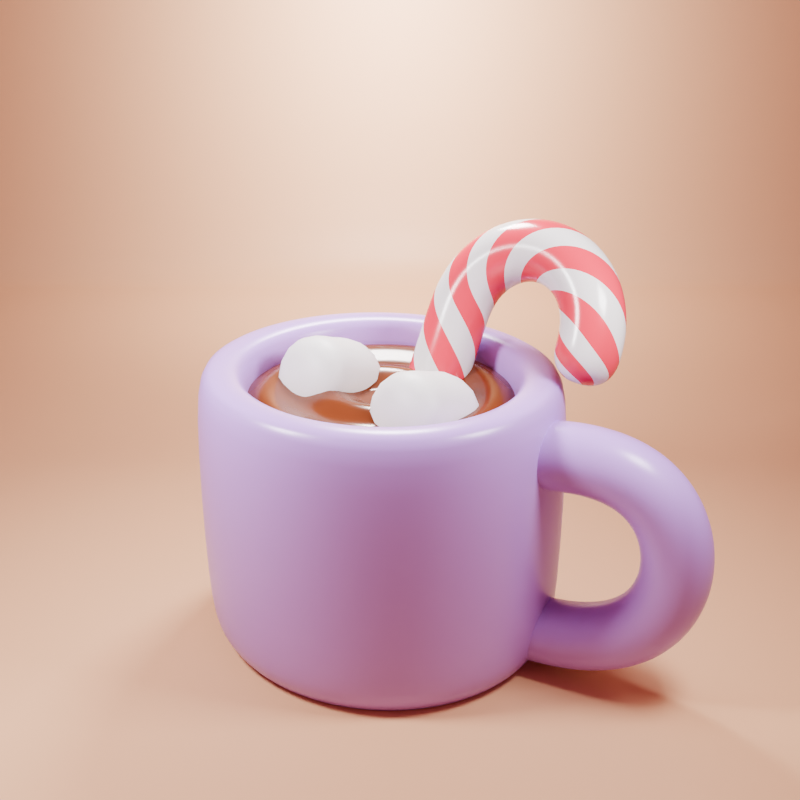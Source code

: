 # Source: Hot_Chocolate.blend  (saved by Blender 4.0.36; exported with 4.5.12 LTS)
import bpy
from mathutils import Matrix  # noqa: F401  (used for matrix-valued properties, if any)

bpy.ops.wm.read_factory_settings(use_empty=True)
scene = bpy.context.scene
scene.name = 'Scene'

# ---- collections
col_collection = bpy.data.collections.new('Collection'); scene.collection.children.link(col_collection)

# ---- materials (node trees are filled in below, after node groups)
mat_material_002 = bpy.data.materials.new('Material.002')
mat_material_003 = bpy.data.materials.new('Material.003')
mat_material_005 = bpy.data.materials.new('Material.005')
mat_material_004 = bpy.data.materials.new('Material.004')
mat_material_006 = bpy.data.materials.new('Material.006')
mat_material_007 = bpy.data.materials.new('Material.007')
mat_material_001 = bpy.data.materials.new('Material.001')

# ---- node groups
ng_auto_smooth = bpy.data.node_groups.new('Auto Smooth', 'GeometryNodeTree')
_s = ng_auto_smooth.interface.new_socket(name='Geometry', in_out='OUTPUT', socket_type='NodeSocketGeometry')
_s = ng_auto_smooth.interface.new_socket(name='Geometry', in_out='INPUT', socket_type='NodeSocketGeometry')
_s = ng_auto_smooth.interface.new_socket(name='Angle', in_out='INPUT', socket_type='NodeSocketFloat')
_s.subtype = 'ANGLE'
_s.min_value = 0.0
_s.max_value = 3.142
ng_auto_smooth.is_modifier = True
_N = ng_auto_smooth.nodes; _L = ng_auto_smooth.links
n0 = _N.new('NodeGroupOutput'); n0.name = 'Group Output'; n0.location = (480, -100)
n1 = _N.new('NodeGroupInput'); n1.name = 'Group Input'; n1.location = (-420, -300)
n2 = _N.new('NodeGroupInput'); n2.name = 'Group Input.001'; n2.location = (-60, -100)
n3 = _N.new('GeometryNodeSetShadeSmooth'); n3.name = 'Set Shade Smooth'; n3.location = (120, -100)
n3.domain = 'EDGE'
n4 = _N.new('GeometryNodeSetShadeSmooth'); n4.name = 'Set Shade Smooth.001'; n4.location = (300, -100)
n5 = _N.new('GeometryNodeInputMeshEdgeAngle'); n5.name = 'Edge Angle'; n5.location = (-420, -220)
n6 = _N.new('GeometryNodeInputEdgeSmooth'); n6.name = 'Is Edge Smooth'; n6.location = (-60, -160)
n7 = _N.new('GeometryNodeInputShadeSmooth'); n7.name = 'Is Face Smooth'; n7.location = (-240, -340)
n8 = _N.new('FunctionNodeBooleanMath'); n8.name = 'Boolean Math'; n8.location = (-60, -220)
n9 = _N.new('FunctionNodeCompare'); n9.name = 'Compare'; n9.location = (-240, -180)
n9.operation = 'LESS_EQUAL'
_L.new(n5.outputs[0], n9.inputs[0])
_L.new(n4.outputs[0], n0.inputs[0])
_L.new(n1.outputs[1], n9.inputs[1])
_L.new(n9.outputs[0], n8.inputs[0])
_L.new(n7.outputs[0], n8.inputs[1])
_L.new(n2.outputs[0], n3.inputs[0])
_L.new(n6.outputs[0], n3.inputs[1])
_L.new(n3.outputs[0], n4.inputs[0])
_L.new(n8.outputs[0], n3.inputs[2])
n0.is_active_output = True

# ---- material node trees
mat_material_002.use_nodes = True; mat_material_002.node_tree.nodes.clear()
_N = mat_material_002.node_tree.nodes; _L = mat_material_002.node_tree.links
n0 = _N.new('ShaderNodeBsdfPrincipled'); n0.name = 'Principled BSDF'; n0.location = (10, 300)
n0.inputs[0].default_value = (0.5396, 0.3231, 0.799, 1.0)
n0.inputs[2].default_value = 0.3
n0.inputs[3].default_value = 1.45
n1 = _N.new('ShaderNodeOutputMaterial'); n1.name = 'Material Output'; n1.location = (300, 300)
_L.new(n0.outputs[0], n1.inputs[0])
n1.is_active_output = True
mat_material_003.use_nodes = True; mat_material_003.node_tree.nodes.clear()
_N = mat_material_003.node_tree.nodes; _L = mat_material_003.node_tree.links
n0 = _N.new('ShaderNodeBsdfPrincipled'); n0.name = 'Principled BSDF'; n0.location = (10, 300)
n0.inputs[0].default_value = (0.1812, 0.05286, 0.02122, 1.0)
n0.inputs[2].default_value = 0.2
n0.inputs[3].default_value = 1.45
n1 = _N.new('ShaderNodeOutputMaterial'); n1.name = 'Material Output'; n1.location = (300, 300)
_L.new(n0.outputs[0], n1.inputs[0])
n1.is_active_output = True
mat_material_005.use_nodes = True; mat_material_005.node_tree.nodes.clear()
_N = mat_material_005.node_tree.nodes; _L = mat_material_005.node_tree.links
n0 = _N.new('ShaderNodeBsdfPrincipled'); n0.name = 'Principled BSDF'; n0.location = (10, 300)
n0.inputs[3].default_value = 1.45
n1 = _N.new('ShaderNodeOutputMaterial'); n1.name = 'Material Output'; n1.location = (300, 300)
_L.new(n0.outputs[0], n1.inputs[0])
n1.is_active_output = True
mat_material_004.use_nodes = True; mat_material_004.node_tree.nodes.clear()
_N = mat_material_004.node_tree.nodes; _L = mat_material_004.node_tree.links
n0 = _N.new('ShaderNodeBsdfPrincipled'); n0.name = 'Principled BSDF'; n0.location = (10, 300)
n0.inputs[3].default_value = 1.45
n1 = _N.new('ShaderNodeOutputMaterial'); n1.name = 'Material Output'; n1.location = (300, 300)
_L.new(n0.outputs[0], n1.inputs[0])
n1.is_active_output = True
mat_material_006.use_nodes = True; mat_material_006.node_tree.nodes.clear()
_N = mat_material_006.node_tree.nodes; _L = mat_material_006.node_tree.links
n0 = _N.new('ShaderNodeBsdfPrincipled'); n0.name = 'Principled BSDF'; n0.location = (10, 300)
n0.inputs[2].default_value = 0.2
n0.inputs[3].default_value = 1.45
n1 = _N.new('ShaderNodeOutputMaterial'); n1.name = 'Material Output'; n1.location = (300, 300)
_L.new(n0.outputs[0], n1.inputs[0])
n1.is_active_output = True
mat_material_007.use_nodes = True; mat_material_007.node_tree.nodes.clear()
_N = mat_material_007.node_tree.nodes; _L = mat_material_007.node_tree.links
n0 = _N.new('ShaderNodeBsdfPrincipled'); n0.name = 'Principled BSDF'; n0.location = (10, 300)
n0.inputs[0].default_value = (0.7992, 0.07421, 0.1144, 1.0)
n0.inputs[2].default_value = 0.2
n0.inputs[3].default_value = 1.45
n1 = _N.new('ShaderNodeOutputMaterial'); n1.name = 'Material Output'; n1.location = (300, 300)
_L.new(n0.outputs[0], n1.inputs[0])
n1.is_active_output = True
mat_material_001.use_nodes = True; mat_material_001.node_tree.nodes.clear()
_N = mat_material_001.node_tree.nodes; _L = mat_material_001.node_tree.links
n0 = _N.new('ShaderNodeBsdfPrincipled'); n0.name = 'Principled BSDF'; n0.location = (10, 300)
n0.inputs[0].default_value = (0.7992, 0.5029, 0.2961, 1.0)
n0.inputs[3].default_value = 1.45
n1 = _N.new('ShaderNodeOutputMaterial'); n1.name = 'Material Output'; n1.location = (300, 300)
_L.new(n0.outputs[0], n1.inputs[0])
n1.is_active_output = True

# ---- world
world_world = bpy.data.worlds.new('World'); scene.world = world_world
world_world.use_nodes = True; world_world.node_tree.nodes.clear()
_N = world_world.node_tree.nodes; _L = world_world.node_tree.links
n0 = _N.new('ShaderNodeOutputWorld'); n0.name = 'World Output'; n0.location = (300, 300)
n1 = _N.new('ShaderNodeBackground'); n1.name = 'Background'; n1.location = (10, 300)
n1.inputs[0].default_value = (0.314, 0.1195, 0.147, 1.0)
_L.new(n1.outputs[0], n0.inputs[0])
n0.is_active_output = True
world_world.color = (0.05088, 0.05088, 0.05088)
world_world.use_sun_shadow = False
world_world.sun_shadow_jitter_overblur = 0.0

# ---- cameras
cam_camera = bpy.data.cameras.new('Camera')

# ---- lights
light_area = bpy.data.lights.new('Area', 'AREA')
light_area.transmission_factor = 0.0
light_area.energy = 250.0
light_area.shadow_maximum_resolution = 0.006
light_area.use_absolute_resolution = True
light_area.size = 1.0
light_area.size_y = 1.0
light_area_001 = bpy.data.lights.new('Area.001', 'AREA')
light_area_001.transmission_factor = 0.0
light_area_001.energy = 250.0
light_area_001.shadow_maximum_resolution = 0.006
light_area_001.use_absolute_resolution = True
light_area_001.size = 1.0
light_area_001.size_y = 1.0
light_area_002 = bpy.data.lights.new('Area.002', 'AREA')
light_area_002.transmission_factor = 0.0
light_area_002.energy = 150.0
light_area_002.shadow_maximum_resolution = 0.006
light_area_002.use_absolute_resolution = True
light_area_002.size = 1.0
light_area_002.size_y = 1.0
light_area_003 = bpy.data.lights.new('Area.003', 'AREA')
light_area_003.transmission_factor = 0.0
light_area_003.energy = 600.0
light_area_003.shadow_maximum_resolution = 0.006
light_area_003.use_absolute_resolution = True
light_area_003.size = 1.0
light_area_003.size_y = 1.0

# ---- meshes
me_circle = bpy.data.meshes.new('Circle')
me_circle.from_pydata([(2.735e-09, 1.0, 0.0), (-0.2086, 0.9808, 0.0), (-0.4091, 0.9239, 0.0), (-0.5939, 0.8315, 0.0), (-0.7559, 0.7071, 0.0), (-0.8889, 0.5556, 0.0), (-0.9876, 0.3827, 0.0), (-1.048, 0.1951, 0.0), (-1.069, 0.0, 0.0), (-1.048, -0.1951, 0.0), (-0.9876, -0.3827, 0.0), (-0.8889, -0.5556, 0.0), (-0.7559, -0.7071, 0.0), (-0.5939, -0.8315, 0.0), (-0.4091, -0.9239, 0.0), (-0.2086, -0.9808, 0.0), (2.735e-09, -1.0, 0.0), (0.2086, -0.9808, 0.0), (0.4091, -0.9239, 0.0), (0.5939, -0.8315, 0.0), (0.7559, -0.7071, 0.0), (0.8889, -0.5556, 0.0), (0.9876, -0.3827, 0.0), (1.048, -0.1951, 0.0), (1.069, 0.0, 0.0), (1.048, 0.1951, 0.0), (0.9876, 0.3827, 0.0), (0.8889, 0.5556, 0.0), (0.7559, 0.7071, 0.0), (0.5939, 0.8315, 0.0), (0.4091, 0.9239, 0.0), (0.2086, 0.9808, 0.0), (5.768e-09, 1.207, 0.2781), (-0.2518, 1.184, 0.2781), (-0.4939, 1.115, 0.2781), (-0.717, 1.004, 0.2781), (-0.9126, 0.8537, 0.2781), (-1.073, 0.6708, 0.2781), (-1.192, 0.462, 0.2781), (-1.266, 0.2355, 0.2781), (-1.291, -2.566e-09, 0.2781), (-1.266, -0.2355, 0.2781), (-1.192, -0.462, 0.2781), (-1.073, -0.6708, 0.2781), (-0.9126, -0.8537, 0.2781), (-0.717, -1.004, 0.2781), (-0.4939, -1.115, 0.2781), (-0.2518, -1.184, 0.2781), (5.768e-09, -1.207, 0.2781), (0.2518, -1.184, 0.2781), (0.4939, -1.115, 0.2781), (0.717, -1.004, 0.2781), (0.9126, -0.8537, 0.2781), (1.073, -0.6708, 0.2781), (1.192, -0.462, 0.2781), (1.266, -0.2355, 0.2781), (1.291, -2.566e-09, 0.2781), (1.266, 0.2355, 0.2781), (1.192, 0.462, 0.2781), (1.073, 0.6708, 0.2781), (0.9126, 0.8537, 0.2781), (0.717, 1.004, 0.2781), (0.4939, 1.115, 0.2781), (0.2518, 1.184, 0.2781), (6.977e-09, 0.8421, 2.119), (-0.1756, 0.8259, 2.119), (-0.3445, 0.778, 2.119), (-0.5001, 0.7002, 2.119), (-0.6365, 0.5954, 2.119), (-0.7485, 0.4678, 2.119), (-0.8317, 0.3223, 2.119), (-0.8829, 0.1643, 2.119), (-0.9002, -2.566e-09, 2.119), (-0.8829, -0.1643, 2.119), (-0.8317, -0.3223, 2.119), (-0.7485, -0.4678, 2.119), (-0.6365, -0.5954, 2.119), (-0.5001, -0.7002, 2.119), (-0.3445, -0.778, 2.119), (-0.1756, -0.8259, 2.119), (6.977e-09, -0.8421, 2.119), (0.1756, -0.8259, 2.119), (0.3445, -0.778, 2.119), (0.5001, -0.7002, 2.119), (0.6365, -0.5954, 2.119), (0.7485, -0.4678, 2.119), (0.8317, -0.3223, 2.119), (0.8829, -0.1643, 2.119), (0.9002, -2.566e-09, 2.119), (0.8829, 0.1643, 2.119), (0.8317, 0.3223, 2.119), (0.7485, 0.4678, 2.119), (0.6365, 0.5954, 2.119), (0.5001, 0.7002, 2.119), (0.3445, 0.778, 2.119), (0.1756, 0.8259, 2.119), (-0.2518, 1.184, 2.119), (6.977e-09, 1.207, 2.119), (-0.4939, 1.115, 2.119), (-0.717, 1.004, 2.119), (-0.9126, 0.8537, 2.119), (-1.073, 0.6708, 2.119), (-1.192, 0.462, 2.119), (-1.266, 0.2355, 2.119), (-1.291, -2.566e-09, 2.119), (-1.266, -0.2355, 2.119), (-1.192, -0.462, 2.119), (-1.073, -0.6708, 2.119), (-0.9126, -0.8537, 2.119), (-0.717, -1.004, 2.119), (-0.4939, -1.115, 2.119), (-0.2518, -1.184, 2.119), (6.977e-09, -1.207, 2.119), (0.2518, -1.184, 2.119), (0.4939, -1.115, 2.119), (0.717, -1.004, 2.119), (0.9126, -0.8537, 2.119), (1.073, -0.6708, 2.119), (1.192, -0.462, 2.119), (1.266, -0.2355, 2.119), (1.291, -2.566e-09, 2.119), (1.266, 0.2355, 2.119), (1.192, 0.462, 2.119), (1.073, 0.6708, 2.119), (0.9126, 0.8537, 2.119), (0.717, 1.004, 2.119), (0.4939, 1.115, 2.119), (0.2518, 1.184, 2.119), (-1.305e-07, 0.8421, 0.8868), (-0.1756, 0.8259, 0.8868), (-0.3445, 0.778, 0.8868), (-0.5001, 0.7002, 0.8868), (-0.6365, 0.5954, 0.8868), (-0.7485, 0.4678, 0.8868), (-0.8317, 0.3223, 0.8868), (-0.8829, 0.1643, 0.8868), (-0.9002, -2.566e-09, 0.8868), (-0.8829, -0.1643, 0.8868), (-0.8317, -0.3223, 0.8868), (-0.7485, -0.4678, 0.8868), (-0.6365, -0.5954, 0.8868), (-0.5001, -0.7002, 0.8868), (-0.3445, -0.778, 0.8868), (-0.1756, -0.8259, 0.8868), (-1.305e-07, -0.8421, 0.8868), (0.1756, -0.8259, 0.8868), (0.3445, -0.778, 0.8868), (0.5001, -0.7002, 0.8868), (0.6365, -0.5954, 0.8868), (0.7485, -0.4678, 0.8868), (0.8317, -0.3223, 0.8868), (0.8829, -0.1643, 0.8868), (0.9002, -2.566e-09, 0.8868), (0.8829, 0.1643, 0.8868), (0.8317, 0.3223, 0.8868), (0.7485, 0.4678, 0.8868), (0.6365, 0.5954, 0.8868), (0.5001, 0.7002, 0.8868), (0.3445, 0.778, 0.8868), (0.1756, 0.8259, 0.8868)], [], [(1, 0, 31, 30, 29, 28, 27, 26, 25, 24, 23, 22, 21, 20, 19, 18, 17, 16, 15, 14, 13, 12, 11, 10, 9, 8, 7, 6, 5, 4, 3, 2), (38, 39, 103, 102), (5, 6, 38, 37), (19, 20, 52, 51), (6, 7, 39, 38), (20, 21, 53, 52), (7, 8, 40, 39), (21, 22, 54, 53), (8, 9, 41, 40), (22, 23, 55, 54), (9, 10, 42, 41), (23, 24, 56, 55), (10, 11, 43, 42), (24, 25, 57, 56), (11, 12, 44, 43), (25, 26, 58, 57), (12, 13, 45, 44), (26, 27, 59, 58), (13, 14, 46, 45), (0, 1, 33, 32), (27, 28, 60, 59), (14, 15, 47, 46), (1, 2, 34, 33), (28, 29, 61, 60), (15, 16, 48, 47), (2, 3, 35, 34), (29, 30, 62, 61), (16, 17, 49, 48), (3, 4, 36, 35), (30, 31, 63, 62), (17, 18, 50, 49), (4, 5, 37, 36), (31, 0, 32, 63), (18, 19, 51, 50), (87, 88, 152, 151), (52, 53, 117, 116), (39, 40, 104, 103), (53, 54, 118, 117), (40, 41, 105, 104), (54, 55, 119, 118), (41, 42, 106, 105), (55, 56, 120, 119), (42, 43, 107, 106), (56, 57, 121, 120), (43, 44, 108, 107), (57, 58, 122, 121), (44, 45, 109, 108), (58, 59, 123, 122), (45, 46, 110, 109), (32, 33, 96, 97), (59, 60, 124, 123), (46, 47, 111, 110), (33, 34, 98, 96), (60, 61, 125, 124), (47, 48, 112, 111), (34, 35, 99, 98), (61, 62, 126, 125), (48, 49, 113, 112), (35, 36, 100, 99), (62, 63, 127, 126), (49, 50, 114, 113), (36, 37, 101, 100), (63, 32, 97, 127), (50, 51, 115, 114), (37, 38, 102, 101), (51, 52, 116, 115), (65, 64, 97, 96), (66, 65, 96, 98), (67, 66, 98, 99), (68, 67, 99, 100), (69, 68, 100, 101), (70, 69, 101, 102), (71, 70, 102, 103), (72, 71, 103, 104), (73, 72, 104, 105), (74, 73, 105, 106), (75, 74, 106, 107), (76, 75, 107, 108), (77, 76, 108, 109), (78, 77, 109, 110), (79, 78, 110, 111), (80, 79, 111, 112), (81, 80, 112, 113), (82, 81, 113, 114), (83, 82, 114, 115), (84, 83, 115, 116), (85, 84, 116, 117), (86, 85, 117, 118), (87, 86, 118, 119), (88, 87, 119, 120), (89, 88, 120, 121), (90, 89, 121, 122), (91, 90, 122, 123), (92, 91, 123, 124), (93, 92, 124, 125), (94, 93, 125, 126), (95, 94, 126, 127), (64, 95, 127, 97), (129, 130, 131, 132, 133, 134, 135, 136, 137, 138, 139, 140, 141, 142, 143, 144, 145, 146, 147, 148, 149, 150, 151, 152, 153, 154, 155, 156, 157, 158, 159, 128), (74, 75, 139, 138), (88, 89, 153, 152), (75, 76, 140, 139), (89, 90, 154, 153), (76, 77, 141, 140), (90, 91, 155, 154), (77, 78, 142, 141), (64, 65, 129, 128), (91, 92, 156, 155), (78, 79, 143, 142), (65, 66, 130, 129), (92, 93, 157, 156), (79, 80, 144, 143), (66, 67, 131, 130), (93, 94, 158, 157), (80, 81, 145, 144), (67, 68, 132, 131), (94, 95, 159, 158), (81, 82, 146, 145), (68, 69, 133, 132), (95, 64, 128, 159), (82, 83, 147, 146), (69, 70, 134, 133), (83, 84, 148, 147), (70, 71, 135, 134), (84, 85, 149, 148), (71, 72, 136, 135), (85, 86, 150, 149), (72, 73, 137, 136), (86, 87, 151, 150), (73, 74, 138, 137)])
me_circle.polygons.foreach_set('use_smooth', [True] * 130)
_uv = me_circle.uv_layers.new(name='UVMap')
_uv.uv.foreach_set('vector', [0.0, 0.0, 0.0, 0.0, 0.0, 0.0, 0.0, 0.0, 0.0, 0.0, 0.0, 0.0, 0.0, 0.0, 0.0, 0.0, 0.0, 0.0, 0.0, 0.0, 0.0, 0.0, 0.0, 0.0, 0.0, 0.0, 0.0, 0.0, 0.0, 0.0, 0.0, 0.0, 0.0, 0.0, 0.0, 0.0, 0.0, 0.0, 0.0, 0.0, 0.0, 0.0, 0.0, 0.0, 0.0, 0.0, 0.0, 0.0, 0.0, 0.0, 0.0, 0.0, 0.0, 0.0, 0.0, 0.0, 0.0, 0.0, 0.0, 0.0, 0.0, 0.0, 0.0, 0.0, 0.0, 0.0, 0.0, 0.0, 0.0, 0.0, 0.0, 0.0, 0.0, 0.0, 0.0, 0.0, 0.0, 0.0, 0.0, 0.0, 0.0, 0.0, 0.0, 0.0, 0.0, 0.0, 0.0, 0.0, 0.0, 0.0, 0.0, 0.0, 0.0, 0.0, 0.0, 0.0, 0.0, 0.0, 0.0, 0.0, 0.0, 0.0, 0.0, 0.0, 0.0, 0.0, 0.0, 0.0, 0.0, 0.0, 0.0, 0.0, 0.0, 0.0, 0.0, 0.0, 0.0, 0.0, 0.0, 0.0, 0.0, 0.0, 0.0, 0.0, 0.0, 0.0, 0.0, 0.0, 0.0, 0.0, 0.0, 0.0, 0.0, 0.0, 0.0, 0.0, 0.0, 0.0, 0.0, 0.0, 0.0, 0.0, 0.0, 0.0, 0.0, 0.0, 0.0, 0.0, 0.0, 0.0, 0.0, 0.0, 0.0, 0.0, 0.0, 0.0, 0.0, 0.0, 0.0, 0.0, 0.0, 0.0, 0.0, 0.0, 0.0, 0.0, 0.0, 0.0, 0.0, 0.0, 0.0, 0.0, 0.0, 0.0, 0.0, 0.0, 0.0, 0.0, 0.0, 0.0, 0.0, 0.0, 0.0, 0.0, 0.0, 0.0, 0.0, 0.0, 0.0, 0.0, 0.0, 0.0, 0.0, 0.0, 0.0, 0.0, 0.0, 0.0, 0.0, 0.0, 0.0, 0.0, 0.0, 0.0, 0.0, 0.0, 0.0, 0.0, 0.0, 0.0, 0.0, 0.0, 0.0, 0.0, 0.0, 0.0, 0.0, 0.0, 0.0, 0.0, 0.0, 0.0, 0.0, 0.0, 0.0, 0.0, 0.0, 0.0, 0.0, 0.0, 0.0, 0.0, 0.0, 0.0, 0.0, 0.0, 0.0, 0.0, 0.0, 0.0, 0.0, 0.0, 0.0, 0.0, 0.0, 0.0, 0.0, 0.0, 0.0, 0.0, 0.0, 0.0, 0.0, 0.0, 0.0, 0.0, 0.0, 0.0, 0.0, 0.0, 0.0, 0.0, 0.0, 0.0, 0.0, 0.0, 0.0, 0.0, 0.0, 0.0, 0.0, 0.0, 0.0, 0.0, 0.0, 0.0, 0.0, 0.0, 0.0, 0.0, 0.0, 0.0, 0.0, 0.0, 0.0, 0.0, 0.0, 0.0, 0.0, 0.0, 0.0, 0.0, 0.0, 0.0, 0.0, 0.0, 0.0, 0.0, 0.0, 0.0, 0.0, 0.0, 0.0, 0.0, 0.0, 0.0, 0.0, 0.0, 0.0, 0.0, 0.0, 0.0, 0.0, 0.0, 0.0, 0.0, 0.0, 0.0, 0.0, 0.0, 0.0, 0.0, 0.0, 0.0, 0.0, 0.0, 0.0, 0.0, 0.0, 0.0, 0.0, 0.0, 0.0, 0.0, 0.0, 0.0, 0.0, 0.0, 0.0, 0.0, 0.0, 0.0, 0.0, 0.0, 0.0, 0.0, 0.0, 0.0, 0.0, 0.0, 0.0, 0.0, 0.0, 0.0, 0.0, 0.0, 0.0, 0.0, 0.0, 0.0, 0.0, 0.0, 0.0, 0.0, 0.0, 0.0, 0.0, 0.0, 0.0, 0.0, 0.0, 0.0, 0.0, 0.0, 0.0, 0.0, 0.0, 0.0, 0.0, 0.0, 0.0, 0.0, 0.0, 0.0, 0.0, 0.0, 0.0, 0.0, 0.0, 0.0, 0.0, 0.0, 0.0, 0.0, 0.0, 0.0, 0.0, 0.0, 0.0, 0.0, 0.0, 0.0, 0.0, 0.0, 0.0, 0.0, 0.0, 0.0, 0.0, 0.0, 0.0, 0.0, 0.0, 0.0, 0.0, 0.0, 0.0, 0.0, 0.0, 0.0, 0.0, 0.0, 0.0, 0.0, 0.0, 0.0, 0.0, 0.0, 0.0, 0.0, 0.0, 0.0, 0.0, 0.0, 0.0, 0.0, 0.0, 0.0, 0.0, 0.0, 0.0, 0.0, 0.0, 0.0, 0.0, 0.0, 0.0, 0.0, 0.0, 0.0, 0.0, 0.0, 0.0, 0.0, 0.0, 0.0, 0.0, 0.0, 0.0, 0.0, 0.0, 0.0, 0.0, 0.0, 0.0, 0.0, 0.0, 0.0, 0.0, 0.0, 0.0, 0.0, 0.0, 0.0, 0.0, 0.0, 0.0, 0.0, 0.0, 0.0, 0.0, 0.0, 0.0, 0.0, 0.0, 0.0, 0.0, 0.0, 0.0, 0.0, 0.0, 0.0, 0.0, 0.0, 0.0, 0.0, 0.0, 0.0, 0.0, 0.0, 0.0, 0.0, 0.0, 0.0, 0.0, 0.0, 0.0, 0.0, 0.0, 0.0, 0.0, 0.0, 0.0, 0.0, 0.0, 0.0, 0.0, 0.0, 0.0, 0.0, 0.0, 0.0, 0.0, 0.0, 0.0, 0.0, 0.0, 0.0, 0.0, 0.0, 0.0, 0.0, 0.0, 0.0, 0.0, 0.0, 0.0, 0.0, 0.0, 0.0, 0.0, 0.0, 0.0, 0.0, 0.0, 0.0, 0.0, 0.0, 0.0, 0.0, 0.0, 0.0, 0.0, 0.0, 0.0, 0.0, 0.0, 0.0, 0.0, 0.0, 0.0, 0.0, 0.0, 0.0, 0.0, 0.0, 0.0, 0.0, 0.0, 0.0, 0.0, 0.0, 0.0, 0.0, 0.0, 0.0, 0.0, 0.0, 0.0, 0.0, 0.0, 0.0, 0.0, 0.0, 0.0, 0.0, 0.0, 0.0, 0.0, 0.0, 0.0, 0.0, 0.0, 0.0, 0.0, 0.0, 0.0, 0.0, 0.0, 0.0, 0.0, 0.0, 0.0, 0.0, 0.0, 0.0, 0.0, 0.0, 0.0, 0.0, 0.0, 0.0, 0.0, 0.0, 0.0, 0.0, 0.0, 0.0, 0.0, 0.0, 0.0, 0.0, 0.0, 0.0, 0.0, 0.0, 0.0, 0.0, 0.0, 0.0, 0.0, 0.0, 0.0, 0.0, 0.0, 0.0, 0.0, 0.0, 0.0, 0.0, 0.0, 0.0, 0.0, 0.0, 0.0, 0.0, 0.0, 0.0, 0.0, 0.0, 0.0, 0.0, 0.0, 0.0, 0.0, 0.0, 0.0, 0.0, 0.0, 0.0, 0.0, 0.0, 0.0, 0.0, 0.0, 0.0, 0.0, 0.0, 0.0, 0.0, 0.0, 0.0, 0.0, 0.0, 0.0, 0.0, 0.0, 0.0, 0.0, 0.0, 0.0, 0.0, 0.0, 0.0, 0.0, 0.0, 0.0, 0.0, 0.0, 0.0, 0.0, 0.0, 0.0, 0.0, 0.0, 0.0, 0.0, 0.0, 0.0, 0.0, 0.0, 0.0, 0.0, 0.0, 0.0, 0.0, 0.0, 0.0, 0.0, 0.0, 0.0, 0.0, 0.0, 0.0, 0.0, 0.0, 0.0, 0.0, 0.0, 0.0, 0.0, 0.0, 0.0, 0.0, 0.0, 0.0, 0.0, 0.0, 0.0, 0.0, 0.0, 0.0, 0.0, 0.0, 0.0, 0.0, 0.0, 0.0, 0.0, 0.0, 0.0, 0.0, 0.0, 0.0, 0.0, 0.0, 0.0, 0.0, 0.0, 0.0, 0.0, 0.0, 0.0, 0.0, 0.0, 0.0, 0.0, 0.0, 0.0, 0.0, 0.0, 0.0, 0.0, 0.0, 0.0, 0.0, 0.0, 0.0, 0.0, 0.0, 0.0, 0.0, 0.0, 0.0, 0.0, 0.0, 0.0, 0.0, 0.0, 0.0, 0.0, 0.0, 0.0, 0.0, 0.0, 0.0, 0.0, 0.0, 0.0, 0.0, 0.0, 0.0, 0.0, 0.0, 0.0, 0.0, 0.0, 0.0, 0.0, 0.0, 0.0, 0.0, 0.0, 0.0, 0.0, 0.0, 0.0, 0.0, 0.0, 0.0, 0.0, 0.0, 0.0, 0.0, 0.0, 0.0, 0.0, 0.0, 0.0, 0.0, 0.0, 0.0, 0.0, 0.0, 0.0, 0.0, 0.0, 0.0, 0.0, 0.0, 0.0, 0.0, 0.0, 0.0, 0.0, 0.0, 0.0, 0.0, 0.0, 0.0, 0.0, 0.0, 0.0, 0.0, 0.0, 0.0, 0.0, 0.0, 0.0, 0.0, 0.0, 0.0, 0.0, 0.0, 0.0, 0.0, 0.0, 0.0, 0.0, 0.0, 0.0, 0.0, 0.0, 0.0, 0.0, 0.0, 0.0, 0.0, 0.0, 0.0, 0.0, 0.0, 0.0, 0.0, 0.0, 0.0, 0.0, 0.0, 0.0, 0.0, 0.0, 0.0, 0.0, 0.0, 0.0, 0.0, 0.0, 0.0, 0.0, 0.0, 0.0, 0.0, 0.0, 0.0, 0.0, 0.0, 0.0, 0.0, 0.0, 0.0, 0.0, 0.0, 0.0, 0.0, 0.0, 0.0, 0.0, 0.0, 0.0, 0.0, 0.0, 0.0, 0.0, 0.0, 0.0, 0.0, 0.0, 0.0, 0.0, 0.0, 0.0, 0.0, 0.0, 0.0, 0.0, 0.0, 0.0, 0.0, 0.0, 0.0, 0.0, 0.0, 0.0, 0.0, 0.0, 0.0, 0.0, 0.0, 0.0, 0.0, 0.0, 0.0, 0.0, 0.0, 0.0, 0.0, 0.0, 0.0, 0.0, 0.0, 0.0, 0.0, 0.0, 0.0, 0.0, 0.0, 0.0, 0.0, 0.0, 0.0, 0.0, 0.0, 0.0, 0.0, 0.0, 0.0, 0.0, 0.0, 0.0, 0.0, 0.0, 0.0, 0.0, 0.0, 0.0, 0.0, 0.0, 0.0, 0.0, 0.0, 0.0, 0.0, 0.0, 0.0, 0.0, 0.0, 0.0, 0.0, 0.0, 0.0, 0.0, 0.0, 0.0, 0.0, 0.0, 0.0, 0.0, 0.0, 0.0, 0.0, 0.0, 0.0, 0.0, 0.0, 0.0, 0.0, 0.0, 0.0, 0.0, 0.0, 0.0, 0.0, 0.0, 0.0, 0.0, 0.0, 0.0, 0.0, 0.0, 0.0, 0.0, 0.0, 0.0, 0.0, 0.0, 0.0, 0.0, 0.0, 0.0, 0.0, 0.0, 0.0, 0.0, 0.0, 0.0, 0.0, 0.0, 0.0, 0.0, 0.0, 0.0, 0.0, 0.0, 0.0, 0.0, 0.0, 0.0, 0.0, 0.0, 0.0, 0.0, 0.0, 0.0, 0.0, 0.0, 0.0, 0.0, 0.0, 0.0, 0.0, 0.0, 0.0, 0.0, 0.0, 0.0, 0.0, 0.0, 0.0, 0.0, 0.0, 0.0, 0.0, 0.0, 0.0, 0.0, 0.0, 0.0, 0.0, 0.0, 0.0, 0.0, 0.0, 0.0, 0.0, 0.0, 0.0, 0.0, 0.0, 0.0, 0.0, 0.0, 0.0, 0.0, 0.0, 0.0, 0.0, 0.0, 0.0, 0.0, 0.0, 0.0, 0.0, 0.0, 0.0, 0.0, 0.0, 0.0, 0.0, 0.0, 0.0, 0.0, 0.0, 0.0, 0.0, 0.0, 0.0, 0.0, 0.0, 0.0, 0.0, 0.0, 0.0, 0.0, 0.0, 0.0, 0.0, 0.0, 0.0, 0.0, 0.0, 0.0, 0.0, 0.0, 0.0, 0.0, 0.0, 0.0, 0.0, 0.0, 0.0, 0.0, 0.0, 0.0, 0.0, 0.0, 0.0, 0.0, 0.0, 0.0, 0.0, 0.0, 0.0])
me_circle.materials.append(mat_material_002)
me_circle.update()
me_circle_001 = bpy.data.meshes.new('Circle.001')
me_circle_001.from_pydata([(9.288e-10, 0.8763, 0.1033), (-0.171, 0.8594, 0.1033), (-0.3353, 0.8096, 0.1033), (-0.4868, 0.7286, 0.1033), (-0.6196, 0.6196, 0.1033), (-0.7286, 0.4868, 0.1033), (-0.8096, 0.3353, 0.1033), (-0.8594, 0.171, 0.1033), (-0.8763, 8.784e-10, 0.1033), (-0.8594, -0.171, 0.1033), (-0.8096, -0.3353, 0.1033), (-0.7286, -0.4868, 0.1033), (-0.6196, -0.6196, 0.1033), (-0.4868, -0.7286, 0.1033), (-0.3353, -0.8096, 0.1033), (-0.171, -0.8594, 0.1033), (9.288e-10, -0.8763, 0.1033), (0.171, -0.8594, 0.1033), (0.3353, -0.8096, 0.1033), (0.4868, -0.7286, 0.1033), (0.6196, -0.6196, 0.1033), (0.7286, -0.4868, 0.1033), (0.8096, -0.3353, 0.1033), (0.8594, -0.171, 0.1033), (0.8763, 8.784e-10, 0.1033), (0.8594, 0.171, 0.1033), (0.8096, 0.3353, 0.1033), (0.7286, 0.4868, 0.1033), (0.6196, 0.6196, 0.1033), (0.4868, 0.7286, 0.1033), (0.3353, 0.8096, 0.1033), (0.171, 0.8594, 0.1033), (-0.0226, 0.1136, 0.1033), (9.288e-10, 0.1158, 0.1033), (-0.04433, 0.107, 0.1033), (-0.06436, 0.09632, 0.1033), (-0.08192, 0.08192, 0.1033), (-0.09632, 0.06436, 0.1033), (-0.107, 0.04433, 0.1033), (-0.1136, 0.0226, 0.1033), (-0.1158, 8.784e-10, 0.1033), (-0.1136, -0.0226, 0.1033), (-0.107, -0.04433, 0.1033), (-0.09632, -0.06436, 0.1033), (-0.08192, -0.08192, 0.1033), (-0.06436, -0.09632, 0.1033), (-0.04433, -0.107, 0.1033), (-0.0226, -0.1136, 0.1033), (9.288e-10, -0.1158, 0.1033), (0.0226, -0.1136, 0.1033), (0.04433, -0.107, 0.1033), (0.06436, -0.09632, 0.1033), (0.08192, -0.08192, 0.1033), (0.09632, -0.06436, 0.1033), (0.107, -0.04433, 0.1033), (0.1136, -0.0226, 0.1033), (0.1158, 8.784e-10, 0.1033), (0.1136, 0.0226, 0.1033), (0.107, 0.04433, 0.1033), (0.09632, 0.06436, 0.1033), (0.08192, 0.08192, 0.1033), (0.06436, 0.09632, 0.1033), (0.04433, 0.107, 0.1033), (0.0226, 0.1136, 0.1033), (-0.1343, 0.6753, 0.1998), (-0.09769, 0.4911, 0.1033), (-0.06106, 0.307, 0.1998), (9.288e-10, 0.313, 0.1998), (9.288e-10, 0.5008, 0.1033), (9.288e-10, 0.6885, 0.1998), (-0.2635, 0.6361, 0.1998), (-0.1916, 0.4626, 0.1033), (-0.1198, 0.2892, 0.1998), (-0.3825, 0.5725, 0.1998), (-0.2782, 0.4164, 0.1033), (-0.1739, 0.2602, 0.1998), (-0.4869, 0.4869, 0.1998), (-0.3541, 0.3541, 0.1033), (-0.2213, 0.2213, 0.1998), (-0.5725, 0.3825, 0.1998), (-0.4164, 0.2782, 0.1033), (-0.2602, 0.1739, 0.1998), (-0.6361, 0.2635, 0.1998), (-0.4626, 0.1916, 0.1033), (-0.2892, 0.1198, 0.1998), (-0.6753, 0.1343, 0.1998), (-0.4911, 0.09769, 0.1033), (-0.307, 0.06106, 0.1998), (-0.6885, 8.784e-10, 0.1998), (-0.5008, 8.784e-10, 0.1033), (-0.313, 8.784e-10, 0.1998), (-0.6753, -0.1343, 0.1998), (-0.4911, -0.09769, 0.1033), (-0.307, -0.06106, 0.1998), (-0.6361, -0.2635, 0.1998), (-0.4626, -0.1916, 0.1033), (-0.2892, -0.1198, 0.1998), (-0.5725, -0.3825, 0.1998), (-0.4164, -0.2782, 0.1033), (-0.2602, -0.1739, 0.1998), (-0.4869, -0.4869, 0.1998), (-0.3541, -0.3541, 0.1033), (-0.2213, -0.2213, 0.1998), (-0.3825, -0.5725, 0.1998), (-0.2782, -0.4164, 0.1033), (-0.1739, -0.2602, 0.1998), (-0.2635, -0.6361, 0.1998), (-0.1916, -0.4626, 0.1033), (-0.1198, -0.2892, 0.1998), (-0.1343, -0.6753, 0.1998), (-0.09769, -0.4911, 0.1033), (-0.06106, -0.307, 0.1998), (9.288e-10, -0.6885, 0.1998), (9.288e-10, -0.5008, 0.1033), (9.288e-10, -0.313, 0.1998), (0.1343, -0.6753, 0.1998), (0.09769, -0.4911, 0.1033), (0.06106, -0.307, 0.1998), (0.2635, -0.6361, 0.1998), (0.1916, -0.4626, 0.1033), (0.1198, -0.2892, 0.1998), (0.3825, -0.5725, 0.1998), (0.2782, -0.4164, 0.1033), (0.1739, -0.2602, 0.1998), (0.4869, -0.4869, 0.1998), (0.3541, -0.3541, 0.1033), (0.2213, -0.2213, 0.1998), (0.5725, -0.3825, 0.1998), (0.4164, -0.2782, 0.1033), (0.2602, -0.1739, 0.1998), (0.6361, -0.2635, 0.1998), (0.4626, -0.1916, 0.1033), (0.2892, -0.1198, 0.1998), (0.6753, -0.1343, 0.1998), (0.4911, -0.09769, 0.1033), (0.307, -0.06106, 0.1998), (0.6885, 8.784e-10, 0.1998), (0.5008, 8.784e-10, 0.1033), (0.313, 8.784e-10, 0.1998), (0.6753, 0.1343, 0.1998), (0.4911, 0.09769, 0.1033), (0.307, 0.06106, 0.1998), (0.6361, 0.2635, 0.1998), (0.4626, 0.1916, 0.1033), (0.2892, 0.1198, 0.1998), (0.5725, 0.3825, 0.1998), (0.4164, 0.2782, 0.1033), (0.2602, 0.1739, 0.1998), (0.4869, 0.4869, 0.1998), (0.3541, 0.3541, 0.1033), (0.2213, 0.2213, 0.1998), (0.3825, 0.5725, 0.1998), (0.2782, 0.4164, 0.1033), (0.1739, 0.2602, 0.1998), (0.2635, 0.6361, 0.1998), (0.1916, 0.4626, 0.1033), (0.1198, 0.2892, 0.1998), (0.1343, 0.6753, 0.1998), (0.09769, 0.4911, 0.1033), (0.06106, 0.307, 0.1998), (-0.02443, 0.1228, 0.1033), (9.288e-10, 0.1252, 0.1033), (-0.04792, 0.1157, 0.1033), (-0.06958, 0.1041, 0.1033), (-0.08855, 0.08855, 0.1033), (-0.1041, 0.06958, 0.1033), (-0.1157, 0.04792, 0.1033), (-0.1228, 0.02443, 0.1033), (-0.1252, 8.784e-10, 0.1033), (-0.1228, -0.02443, 0.1033), (-0.1157, -0.04792, 0.1033), (-0.1041, -0.06958, 0.1033), (-0.08855, -0.08855, 0.1033), (-0.06958, -0.1041, 0.1033), (-0.04792, -0.1157, 0.1033), (-0.02443, -0.1228, 0.1033), (9.288e-10, -0.1252, 0.1033), (0.02443, -0.1228, 0.1033), (0.04792, -0.1157, 0.1033), (0.06958, -0.1041, 0.1033), (0.08855, -0.08855, 0.1033), (0.1041, -0.06958, 0.1033), (0.1157, -0.04792, 0.1033), (0.1228, -0.02443, 0.1033), (0.1252, 8.784e-10, 0.1033), (0.1228, 0.02443, 0.1033), (0.1157, 0.04792, 0.1033), (0.1041, 0.06958, 0.1033), (0.08855, 0.08855, 0.1033), (0.06958, 0.1041, 0.1033), (0.04792, 0.1157, 0.1033), (0.02443, 0.1228, 0.1033), (-0.07938, 0.3991, 0.1516), (9.288e-10, 0.4069, 0.1516), (-0.1557, 0.3759, 0.1516), (-0.226, 0.3383, 0.1516), (-0.2877, 0.2877, 0.1516), (-0.3383, 0.226, 0.1516), (-0.3759, 0.1557, 0.1516), (-0.3991, 0.07938, 0.1516), (-0.4069, 8.784e-10, 0.1516), (-0.3991, -0.07938, 0.1516), (-0.3759, -0.1557, 0.1516), (-0.3383, -0.226, 0.1516), (-0.2877, -0.2877, 0.1516), (-0.226, -0.3383, 0.1516), (-0.1557, -0.3759, 0.1516), (-0.07938, -0.3991, 0.1516), (9.288e-10, -0.4069, 0.1516), (0.07938, -0.3991, 0.1516), (0.1557, -0.3759, 0.1516), (0.226, -0.3383, 0.1516), (0.2877, -0.2877, 0.1516), (0.3383, -0.226, 0.1516), (0.3759, -0.1557, 0.1516), (0.3991, -0.07938, 0.1516), (0.4069, 8.784e-10, 0.1516), (0.3991, 0.07938, 0.1516), (0.3759, 0.1557, 0.1516), (0.3383, 0.226, 0.1516), (0.2877, 0.2877, 0.1516), (0.226, 0.3383, 0.1516), (0.1557, 0.3759, 0.1516), (0.07938, 0.3991, 0.1516), (9.288e-10, 0.7824, 0.1516), (-0.1526, 0.7674, 0.1516), (-0.2994, 0.7228, 0.1516), (-0.4347, 0.6505, 0.1516), (-0.5532, 0.5532, 0.1516), (-0.6505, 0.4347, 0.1516), (-0.7228, 0.2994, 0.1516), (-0.7674, 0.1526, 0.1516), (-0.7824, 8.784e-10, 0.1516), (-0.7674, -0.1526, 0.1516), (-0.7228, -0.2994, 0.1516), (-0.6505, -0.4347, 0.1516), (-0.5532, -0.5532, 0.1516), (-0.4347, -0.6505, 0.1516), (-0.2994, -0.7228, 0.1516), (-0.1526, -0.7674, 0.1516), (9.288e-10, -0.7824, 0.1516), (0.1526, -0.7674, 0.1516), (0.2994, -0.7228, 0.1516), (0.4347, -0.6505, 0.1516), (0.5532, -0.5532, 0.1516), (0.6505, -0.4347, 0.1516), (0.7228, -0.2994, 0.1516), (0.7674, -0.1526, 0.1516), (0.7824, 8.784e-10, 0.1516), (0.7674, 0.1526, 0.1516), (0.7228, 0.2994, 0.1516), (0.6505, 0.4347, 0.1516), (0.5532, 0.5532, 0.1516), (0.4347, 0.6505, 0.1516), (0.2994, 0.7228, 0.1516), (0.1526, 0.7674, 0.1516), (-0.04275, 0.2149, 0.1516), (-0.08385, 0.2024, 0.1516), (-0.1217, 0.1822, 0.1516), (-0.1549, 0.1549, 0.1516), (-0.1822, 0.1217, 0.1516), (-0.2024, 0.08385, 0.1516), (-0.2149, 0.04275, 0.1516), (-0.2191, 8.784e-10, 0.1516), (-0.2149, -0.04275, 0.1516), (-0.2024, -0.08385, 0.1516), (-0.1822, -0.1217, 0.1516), (-0.1549, -0.1549, 0.1516), (-0.1217, -0.1822, 0.1516), (-0.08385, -0.2024, 0.1516), (-0.04275, -0.2149, 0.1516), (9.288e-10, -0.2191, 0.1516), (0.04275, -0.2149, 0.1516), (0.08385, -0.2024, 0.1516), (0.1217, -0.1822, 0.1516), (0.1549, -0.1549, 0.1516), (0.1822, -0.1217, 0.1516), (0.2024, -0.08385, 0.1516), (0.2149, -0.04275, 0.1516), (0.2191, 8.784e-10, 0.1516), (0.2149, 0.04275, 0.1516), (0.2024, 0.08385, 0.1516), (0.1822, 0.1217, 0.1516), (0.1549, 0.1549, 0.1516), (0.1217, 0.1822, 0.1516), (0.08385, 0.2024, 0.1516), (0.04275, 0.2149, 0.1516), (9.288e-10, 0.2191, 0.1516)], [], [(32, 34, 35, 36, 37, 38, 39, 40, 41, 42, 43, 44, 45, 46, 47, 48, 49, 50, 51, 52, 53, 54, 55, 56, 57, 58, 59, 60, 61, 62, 63, 33), (225, 224, 0, 1), (226, 225, 1, 2), (227, 226, 2, 3), (228, 227, 3, 4), (229, 228, 4, 5), (230, 229, 5, 6), (231, 230, 6, 7), (232, 231, 7, 8), (233, 232, 8, 9), (234, 233, 9, 10), (235, 234, 10, 11), (236, 235, 11, 12), (237, 236, 12, 13), (238, 237, 13, 14), (239, 238, 14, 15), (240, 239, 15, 16), (241, 240, 16, 17), (242, 241, 17, 18), (243, 242, 18, 19), (244, 243, 19, 20), (245, 244, 20, 21), (246, 245, 21, 22), (247, 246, 22, 23), (248, 247, 23, 24), (249, 248, 24, 25), (250, 249, 25, 26), (251, 250, 26, 27), (252, 251, 27, 28), (253, 252, 28, 29), (254, 253, 29, 30), (255, 254, 30, 31), (224, 255, 31, 0), (287, 286, 159, 67), (193, 223, 158, 68), (68, 158, 157, 69), (286, 285, 156, 159), (223, 222, 155, 158), (158, 155, 154, 157), (285, 284, 153, 156), (222, 221, 152, 155), (155, 152, 151, 154), (284, 283, 150, 153), (221, 220, 149, 152), (152, 149, 148, 151), (283, 282, 147, 150), (220, 219, 146, 149), (149, 146, 145, 148), (282, 281, 144, 147), (219, 218, 143, 146), (146, 143, 142, 145), (281, 280, 141, 144), (218, 217, 140, 143), (143, 140, 139, 142), (280, 279, 138, 141), (217, 216, 137, 140), (140, 137, 136, 139), (279, 278, 135, 138), (216, 215, 134, 137), (137, 134, 133, 136), (278, 277, 132, 135), (215, 214, 131, 134), (134, 131, 130, 133), (277, 276, 129, 132), (214, 213, 128, 131), (131, 128, 127, 130), (276, 275, 126, 129), (213, 212, 125, 128), (128, 125, 124, 127), (275, 274, 123, 126), (212, 211, 122, 125), (125, 122, 121, 124), (274, 273, 120, 123), (211, 210, 119, 122), (122, 119, 118, 121), (273, 272, 117, 120), (210, 209, 116, 119), (119, 116, 115, 118), (272, 271, 114, 117), (209, 208, 113, 116), (116, 113, 112, 115), (271, 270, 111, 114), (208, 207, 110, 113), (113, 110, 109, 112), (270, 269, 108, 111), (207, 206, 107, 110), (110, 107, 106, 109), (269, 268, 105, 108), (206, 205, 104, 107), (107, 104, 103, 106), (268, 267, 102, 105), (205, 204, 101, 104), (104, 101, 100, 103), (267, 266, 99, 102), (204, 203, 98, 101), (101, 98, 97, 100), (266, 265, 96, 99), (203, 202, 95, 98), (98, 95, 94, 97), (265, 264, 93, 96), (202, 201, 92, 95), (95, 92, 91, 94), (264, 263, 90, 93), (201, 200, 89, 92), (92, 89, 88, 91), (263, 262, 87, 90), (200, 199, 86, 89), (89, 86, 85, 88), (262, 261, 84, 87), (199, 198, 83, 86), (86, 83, 82, 85), (261, 260, 81, 84), (198, 197, 80, 83), (83, 80, 79, 82), (260, 259, 78, 81), (197, 196, 77, 80), (80, 77, 76, 79), (259, 258, 75, 78), (196, 195, 74, 77), (77, 74, 73, 76), (258, 257, 72, 75), (195, 194, 71, 74), (74, 71, 70, 73), (257, 256, 66, 72), (194, 192, 65, 71), (71, 65, 64, 70), (256, 287, 67, 66), (192, 193, 68, 65), (65, 68, 69, 64), (32, 33, 161, 160), (34, 32, 160, 162), (35, 34, 162, 163), (36, 35, 163, 164), (37, 36, 164, 165), (38, 37, 165, 166), (39, 38, 166, 167), (40, 39, 167, 168), (41, 40, 168, 169), (42, 41, 169, 170), (43, 42, 170, 171), (44, 43, 171, 172), (45, 44, 172, 173), (46, 45, 173, 174), (47, 46, 174, 175), (48, 47, 175, 176), (49, 48, 176, 177), (50, 49, 177, 178), (51, 50, 178, 179), (52, 51, 179, 180), (53, 52, 180, 181), (54, 53, 181, 182), (55, 54, 182, 183), (56, 55, 183, 184), (57, 56, 184, 185), (58, 57, 185, 186), (59, 58, 186, 187), (60, 59, 187, 188), (61, 60, 188, 189), (62, 61, 189, 190), (63, 62, 190, 191), (33, 63, 191, 161), (66, 67, 193, 192), (72, 66, 192, 194), (75, 72, 194, 195), (78, 75, 195, 196), (81, 78, 196, 197), (84, 81, 197, 198), (87, 84, 198, 199), (90, 87, 199, 200), (93, 90, 200, 201), (96, 93, 201, 202), (99, 96, 202, 203), (102, 99, 203, 204), (105, 102, 204, 205), (108, 105, 205, 206), (111, 108, 206, 207), (114, 111, 207, 208), (117, 114, 208, 209), (120, 117, 209, 210), (123, 120, 210, 211), (126, 123, 211, 212), (129, 126, 212, 213), (132, 129, 213, 214), (135, 132, 214, 215), (138, 135, 215, 216), (141, 138, 216, 217), (144, 141, 217, 218), (147, 144, 218, 219), (150, 147, 219, 220), (153, 150, 220, 221), (156, 153, 221, 222), (159, 156, 222, 223), (67, 159, 223, 193), (69, 157, 255, 224), (157, 154, 254, 255), (154, 151, 253, 254), (151, 148, 252, 253), (148, 145, 251, 252), (145, 142, 250, 251), (142, 139, 249, 250), (139, 136, 248, 249), (136, 133, 247, 248), (133, 130, 246, 247), (130, 127, 245, 246), (127, 124, 244, 245), (124, 121, 243, 244), (121, 118, 242, 243), (118, 115, 241, 242), (115, 112, 240, 241), (112, 109, 239, 240), (109, 106, 238, 239), (106, 103, 237, 238), (103, 100, 236, 237), (100, 97, 235, 236), (97, 94, 234, 235), (94, 91, 233, 234), (91, 88, 232, 233), (88, 85, 231, 232), (85, 82, 230, 231), (82, 79, 229, 230), (79, 76, 228, 229), (76, 73, 227, 228), (73, 70, 226, 227), (70, 64, 225, 226), (64, 69, 224, 225), (160, 161, 287, 256), (162, 160, 256, 257), (163, 162, 257, 258), (164, 163, 258, 259), (165, 164, 259, 260), (166, 165, 260, 261), (167, 166, 261, 262), (168, 167, 262, 263), (169, 168, 263, 264), (170, 169, 264, 265), (171, 170, 265, 266), (172, 171, 266, 267), (173, 172, 267, 268), (174, 173, 268, 269), (175, 174, 269, 270), (176, 175, 270, 271), (177, 176, 271, 272), (178, 177, 272, 273), (179, 178, 273, 274), (180, 179, 274, 275), (181, 180, 275, 276), (182, 181, 276, 277), (183, 182, 277, 278), (184, 183, 278, 279), (185, 184, 279, 280), (186, 185, 280, 281), (187, 186, 281, 282), (188, 187, 282, 283), (189, 188, 283, 284), (190, 189, 284, 285), (191, 190, 285, 286), (161, 191, 286, 287)])
me_circle_001.polygons.foreach_set('use_smooth', [True] * 257)
_uv = me_circle_001.uv_layers.new(name='UVMap')
_uv.uv.foreach_set('vector', [0.0, 0.0, 0.0, 0.0, 0.0, 0.0, 0.0, 0.0, 0.0, 0.0, 0.0, 0.0, 0.0, 0.0, 0.0, 0.0, 0.0, 0.0, 0.0, 0.0, 0.0, 0.0, 0.0, 0.0, 0.0, 0.0, 0.0, 0.0, 0.0, 0.0, 0.0, 0.0, 0.0, 0.0, 0.0, 0.0, 0.0, 0.0, 0.0, 0.0, 0.0, 0.0, 0.0, 0.0, 0.0, 0.0, 0.0, 0.0, 0.0, 0.0, 0.0, 0.0, 0.0, 0.0, 0.0, 0.0, 0.0, 0.0, 0.0, 0.0, 0.0, 0.0, 0.0, 0.0, 0.0, 0.0, 0.0, 0.0, 0.0, 0.0, 0.0, 0.0, 0.0, 0.0, 0.0, 0.0, 0.0, 0.0, 0.0, 0.0, 0.0, 0.0, 0.0, 0.0, 0.0, 0.0, 0.0, 0.0, 0.0, 0.0, 0.0, 0.0, 0.0, 0.0, 0.0, 0.0, 0.0, 0.0, 0.0, 0.0, 0.0, 0.0, 0.0, 0.0, 0.0, 0.0, 0.0, 0.0, 0.0, 0.0, 0.0, 0.0, 0.0, 0.0, 0.0, 0.0, 0.0, 0.0, 0.0, 0.0, 0.0, 0.0, 0.0, 0.0, 0.0, 0.0, 0.0, 0.0, 0.0, 0.0, 0.0, 0.0, 0.0, 0.0, 0.0, 0.0, 0.0, 0.0, 0.0, 0.0, 0.0, 0.0, 0.0, 0.0, 0.0, 0.0, 0.0, 0.0, 0.0, 0.0, 0.0, 0.0, 0.0, 0.0, 0.0, 0.0, 0.0, 0.0, 0.0, 0.0, 0.0, 0.0, 0.0, 0.0, 0.0, 0.0, 0.0, 0.0, 0.0, 0.0, 0.0, 0.0, 0.0, 0.0, 0.0, 0.0, 0.0, 0.0, 0.0, 0.0, 0.0, 0.0, 0.0, 0.0, 0.0, 0.0, 0.0, 0.0, 0.0, 0.0, 0.0, 0.0, 0.0, 0.0, 0.0, 0.0, 0.0, 0.0, 0.0, 0.0, 0.0, 0.0, 0.0, 0.0, 0.0, 0.0, 0.0, 0.0, 0.0, 0.0, 0.0, 0.0, 0.0, 0.0, 0.0, 0.0, 0.0, 0.0, 0.0, 0.0, 0.0, 0.0, 0.0, 0.0, 0.0, 0.0, 0.0, 0.0, 0.0, 0.0, 0.0, 0.0, 0.0, 0.0, 0.0, 0.0, 0.0, 0.0, 0.0, 0.0, 0.0, 0.0, 0.0, 0.0, 0.0, 0.0, 0.0, 0.0, 0.0, 0.0, 0.0, 0.0, 0.0, 0.0, 0.0, 0.0, 0.0, 0.0, 0.0, 0.0, 0.0, 0.0, 0.0, 0.0, 0.0, 0.0, 0.0, 0.0, 0.0, 0.0, 0.0, 0.0, 0.0, 0.0, 0.0, 0.0, 0.0, 0.0, 0.0, 0.0, 0.0, 0.0, 0.0, 0.0, 0.0, 0.0, 0.0, 0.0, 0.0, 0.0, 0.0, 0.0, 0.0, 0.0, 0.0, 0.0, 0.0, 0.0, 0.0, 0.0, 0.0, 0.0, 0.0, 0.0, 0.0, 0.0, 0.0, 0.0, 0.0, 0.0, 0.0, 0.0, 0.0, 0.0, 0.0, 0.0, 0.0, 0.0, 0.0, 0.0, 0.0, 0.0, 0.0, 0.0, 0.0, 0.0, 0.0, 0.0, 0.0, 0.0, 0.0, 0.0, 0.0, 0.0, 0.0, 0.0, 0.0, 0.0, 0.0, 0.0, 0.0, 0.0, 0.0, 0.0, 0.0, 0.0, 0.0, 0.0, 0.0, 0.0, 0.0, 0.0, 0.0, 0.0, 0.0, 0.0, 0.0, 0.0, 0.0, 0.0, 0.0, 0.0, 0.0, 0.0, 0.0, 0.0, 0.0, 0.0, 0.0, 0.0, 0.0, 0.0, 0.0, 0.0, 0.0, 0.0, 0.0, 0.0, 0.0, 0.0, 0.0, 0.0, 0.0, 0.0, 0.0, 0.0, 0.0, 0.0, 0.0, 0.0, 0.0, 0.0, 0.0, 0.0, 0.0, 0.0, 0.0, 0.0, 0.0, 0.0, 0.0, 0.0, 0.0, 0.0, 0.0, 0.0, 0.0, 0.0, 0.0, 0.0, 0.0, 0.0, 0.0, 0.0, 0.0, 0.0, 0.0, 0.0, 0.0, 0.0, 0.0, 0.0, 0.0, 0.0, 0.0, 0.0, 0.0, 0.0, 0.0, 0.0, 0.0, 0.0, 0.0, 0.0, 0.0, 0.0, 0.0, 0.0, 0.0, 0.0, 0.0, 0.0, 0.0, 0.0, 0.0, 0.0, 0.0, 0.0, 0.0, 0.0, 0.0, 0.0, 0.0, 0.0, 0.0, 0.0, 0.0, 0.0, 0.0, 0.0, 0.0, 0.0, 0.0, 0.0, 0.0, 0.0, 0.0, 0.0, 0.0, 0.0, 0.0, 0.0, 0.0, 0.0, 0.0, 0.0, 0.0, 0.0, 0.0, 0.0, 0.0, 0.0, 0.0, 0.0, 0.0, 0.0, 0.0, 0.0, 0.0, 0.0, 0.0, 0.0, 0.0, 0.0, 0.0, 0.0, 0.0, 0.0, 0.0, 0.0, 0.0, 0.0, 0.0, 0.0, 0.0, 0.0, 0.0, 0.0, 0.0, 0.0, 0.0, 0.0, 0.0, 0.0, 0.0, 0.0, 0.0, 0.0, 0.0, 0.0, 0.0, 0.0, 0.0, 0.0, 0.0, 0.0, 0.0, 0.0, 0.0, 0.0, 0.0, 0.0, 0.0, 0.0, 0.0, 0.0, 0.0, 0.0, 0.0, 0.0, 0.0, 0.0, 0.0, 0.0, 0.0, 0.0, 0.0, 0.0, 0.0, 0.0, 0.0, 0.0, 0.0, 0.0, 0.0, 0.0, 0.0, 0.0, 0.0, 0.0, 0.0, 0.0, 0.0, 0.0, 0.0, 0.0, 0.0, 0.0, 0.0, 0.0, 0.0, 0.0, 0.0, 0.0, 0.0, 0.0, 0.0, 0.0, 0.0, 0.0, 0.0, 0.0, 0.0, 0.0, 0.0, 0.0, 0.0, 0.0, 0.0, 0.0, 0.0, 0.0, 0.0, 0.0, 0.0, 0.0, 0.0, 0.0, 0.0, 0.0, 0.0, 0.0, 0.0, 0.0, 0.0, 0.0, 0.0, 0.0, 0.0, 0.0, 0.0, 0.0, 0.0, 0.0, 0.0, 0.0, 0.0, 0.0, 0.0, 0.0, 0.0, 0.0, 0.0, 0.0, 0.0, 0.0, 0.0, 0.0, 0.0, 0.0, 0.0, 0.0, 0.0, 0.0, 0.0, 0.0, 0.0, 0.0, 0.0, 0.0, 0.0, 0.0, 0.0, 0.0, 0.0, 0.0, 0.0, 0.0, 0.0, 0.0, 0.0, 0.0, 0.0, 0.0, 0.0, 0.0, 0.0, 0.0, 0.0, 0.0, 0.0, 0.0, 0.0, 0.0, 0.0, 0.0, 0.0, 0.0, 0.0, 0.0, 0.0, 0.0, 0.0, 0.0, 0.0, 0.0, 0.0, 0.0, 0.0, 0.0, 0.0, 0.0, 0.0, 0.0, 0.0, 0.0, 0.0, 0.0, 0.0, 0.0, 0.0, 0.0, 0.0, 0.0, 0.0, 0.0, 0.0, 0.0, 0.0, 0.0, 0.0, 0.0, 0.0, 0.0, 0.0, 0.0, 0.0, 0.0, 0.0, 0.0, 0.0, 0.0, 0.0, 0.0, 0.0, 0.0, 0.0, 0.0, 0.0, 0.0, 0.0, 0.0, 0.0, 0.0, 0.0, 0.0, 0.0, 0.0, 0.0, 0.0, 0.0, 0.0, 0.0, 0.0, 0.0, 0.0, 0.0, 0.0, 0.0, 0.0, 0.0, 0.0, 0.0, 0.0, 0.0, 0.0, 0.0, 0.0, 0.0, 0.0, 0.0, 0.0, 0.0, 0.0, 0.0, 0.0, 0.0, 0.0, 0.0, 0.0, 0.0, 0.0, 0.0, 0.0, 0.0, 0.0, 0.0, 0.0, 0.0, 0.0, 0.0, 0.0, 0.0, 0.0, 0.0, 0.0, 0.0, 0.0, 0.0, 0.0, 0.0, 0.0, 0.0, 0.0, 0.0, 0.0, 0.0, 0.0, 0.0, 0.0, 0.0, 0.0, 0.0, 0.0, 0.0, 0.0, 0.0, 0.0, 0.0, 0.0, 0.0, 0.0, 0.0, 0.0, 0.0, 0.0, 0.0, 0.0, 0.0, 0.0, 0.0, 0.0, 0.0, 0.0, 0.0, 0.0, 0.0, 0.0, 0.0, 0.0, 0.0, 0.0, 0.0, 0.0, 0.0, 0.0, 0.0, 0.0, 0.0, 0.0, 0.0, 0.0, 0.0, 0.0, 0.0, 0.0, 0.0, 0.0, 0.0, 0.0, 0.0, 0.0, 0.0, 0.0, 0.0, 0.0, 0.0, 0.0, 0.0, 0.0, 0.0, 0.0, 0.0, 0.0, 0.0, 0.0, 0.0, 0.0, 0.0, 0.0, 0.0, 0.0, 0.0, 0.0, 0.0, 0.0, 0.0, 0.0, 0.0, 0.0, 0.0, 0.0, 0.0, 0.0, 0.0, 0.0, 0.0, 0.0, 0.0, 0.0, 0.0, 0.0, 0.0, 0.0, 0.0, 0.0, 0.0, 0.0, 0.0, 0.0, 0.0, 0.0, 0.0, 0.0, 0.0, 0.0, 0.0, 0.0, 0.0, 0.0, 0.0, 0.0, 0.0, 0.0, 0.0, 0.0, 0.0, 0.0, 0.0, 0.0, 0.0, 0.0, 0.0, 0.0, 0.0, 0.0, 0.0, 0.0, 0.0, 0.0, 0.0, 0.0, 0.0, 0.0, 0.0, 0.0, 0.0, 0.0, 0.0, 0.0, 0.0, 0.0, 0.0, 0.0, 0.0, 0.0, 0.0, 0.0, 0.0, 0.0, 0.0, 0.0, 0.0, 0.0, 0.0, 0.0, 0.0, 0.0, 0.0, 0.0, 0.0, 0.0, 0.0, 0.0, 0.0, 0.0, 0.0, 0.0, 0.0, 0.0, 0.0, 0.0, 0.0, 0.0, 0.0, 0.0, 0.0, 0.0, 0.0, 0.0, 0.0, 0.0, 0.0, 0.0, 0.0, 0.0, 0.0, 0.0, 0.0, 0.0, 0.0, 0.0, 0.0, 0.0, 0.0, 0.0, 0.0, 0.0, 0.0, 0.0, 0.0, 0.0, 0.0, 0.0, 0.0, 0.0, 0.0, 0.0, 0.0, 0.0, 0.0, 0.0, 0.0, 0.0, 0.0, 0.0, 0.0, 0.0, 0.0, 0.0, 0.0, 0.0, 0.0, 0.0, 0.0, 0.0, 0.0, 0.0, 0.0, 0.0, 0.0, 0.0, 0.0, 0.0, 0.0, 0.0, 0.0, 0.0, 0.0, 0.0, 0.0, 0.0, 0.0, 0.0, 0.0, 0.0, 0.0, 0.0, 0.0, 0.0, 0.0, 0.0, 0.0, 0.0, 0.0, 0.0, 0.0, 0.0, 0.0, 0.0, 0.0, 0.0, 0.0, 0.0, 0.0, 0.0, 0.0, 0.0, 0.0, 0.0, 0.0, 0.0, 0.0, 0.0, 0.0, 0.0, 0.0, 0.0, 0.0, 0.0, 0.0, 0.0, 0.0, 0.0, 0.0, 0.0, 0.0, 0.0, 0.0, 0.0, 0.0, 0.0, 0.0, 0.0, 0.0, 0.0, 0.0, 0.0, 0.0, 0.0, 0.0, 0.0, 0.0, 0.0, 0.0, 0.0, 0.0, 0.0, 0.0, 0.0, 0.0, 0.0, 0.0, 0.0, 0.0, 0.0, 0.0, 0.0, 0.0, 0.0, 0.0, 0.0, 0.0, 0.0, 0.0, 0.0, 0.0, 0.0, 0.0, 0.0, 0.0, 0.0, 0.0, 0.0, 0.0, 0.0, 0.0, 0.0, 0.0, 0.0, 0.0, 0.0, 0.0, 0.0, 0.0, 0.0, 0.0, 0.0, 0.0, 0.0, 0.0, 0.0, 0.0, 0.0, 0.0, 0.0, 0.0, 0.0, 0.0, 0.0, 0.0, 0.0, 0.0, 0.0, 0.0, 0.0, 0.0, 0.0, 0.0, 0.0, 0.0, 0.0, 0.0, 0.0, 0.0, 0.0, 0.0, 0.0, 0.0, 0.0, 0.0, 0.0, 0.0, 0.0, 0.0, 0.0, 0.0, 0.0, 0.0, 0.0, 0.0, 0.0, 0.0, 0.0, 0.0, 0.0, 0.0, 0.0, 0.0, 0.0, 0.0, 0.0, 0.0, 0.0, 0.0, 0.0, 0.0, 0.0, 0.0, 0.0, 0.0, 0.0, 0.0, 0.0, 0.0, 0.0, 0.0, 0.0, 0.0, 0.0, 0.0, 0.0, 0.0, 0.0, 0.0, 0.0, 0.0, 0.0, 0.0, 0.0, 0.0, 0.0, 0.0, 0.0, 0.0, 0.0, 0.0, 0.0, 0.0, 0.0, 0.0, 0.0, 0.0, 0.0, 0.0, 0.0, 0.0, 0.0, 0.0, 0.0, 0.0, 0.0, 0.0, 0.0, 0.0, 0.0, 0.0, 0.0, 0.0, 0.0, 0.0, 0.0, 0.0, 0.0, 0.0, 0.0, 0.0, 0.0, 0.0, 0.0, 0.0, 0.0, 0.0, 0.0, 0.0, 0.0, 0.0, 0.0, 0.0, 0.0, 0.0, 0.0, 0.0, 0.0, 0.0, 0.0, 0.0, 0.0, 0.0, 0.0, 0.0, 0.0, 0.0, 0.0, 0.0, 0.0, 0.0, 0.0, 0.0, 0.0, 0.0, 0.0, 0.0, 0.0, 0.0, 0.0, 0.0, 0.0, 0.0, 0.0, 0.0, 0.0, 0.0, 0.0, 0.0, 0.0, 0.0, 0.0, 0.0, 0.0, 0.0, 0.0, 0.0, 0.0, 0.0, 0.0, 0.0, 0.0, 0.0, 0.0, 0.0, 0.0, 0.0, 0.0, 0.0, 0.0, 0.0, 0.0, 0.0, 0.0, 0.0, 0.0, 0.0, 0.0, 0.0, 0.0, 0.0, 0.0, 0.0, 0.0, 0.0, 0.0, 0.0, 0.0, 0.0, 0.0, 0.0, 0.0, 0.0, 0.0, 0.0, 0.0, 0.0, 0.0, 0.0, 0.0, 0.0, 0.0, 0.0, 0.0, 0.0, 0.0, 0.0, 0.0, 0.0, 0.0, 0.0, 0.0, 0.0, 0.0, 0.0, 0.0, 0.0, 0.0, 0.0, 0.0, 0.0, 0.0, 0.0, 0.0, 0.0, 0.0, 0.0, 0.0, 0.0, 0.0, 0.0, 0.0, 0.0, 0.0, 0.0, 0.0, 0.0, 0.0, 0.0, 0.0, 0.0, 0.0, 0.0, 0.0, 0.0, 0.0, 0.0, 0.0, 0.0, 0.0, 0.0, 0.0, 0.0, 0.0, 0.0, 0.0, 0.0, 0.0, 0.0, 0.0, 0.0, 0.0, 0.0, 0.0, 0.0, 0.0, 0.0, 0.0, 0.0, 0.0, 0.0, 0.0, 0.0, 0.0, 0.0, 0.0, 0.0, 0.0, 0.0, 0.0, 0.0, 0.0, 0.0, 0.0, 0.0, 0.0, 0.0, 0.0, 0.0, 0.0, 0.0, 0.0, 0.0, 0.0, 0.0, 0.0, 0.0, 0.0, 0.0, 0.0, 0.0, 0.0, 0.0, 0.0, 0.0, 0.0, 0.0, 0.0, 0.0, 0.0, 0.0, 0.0, 0.0, 0.0, 0.0, 0.0, 0.0, 0.0, 0.0, 0.0, 0.0, 0.0, 0.0, 0.0, 0.0, 0.0, 0.0, 0.0, 0.0, 0.0, 0.0, 0.0, 0.0, 0.0, 0.0, 0.0, 0.0, 0.0, 0.0, 0.0, 0.0, 0.0, 0.0, 0.0, 0.0, 0.0, 0.0, 0.0, 0.0, 0.0, 0.0, 0.0, 0.0, 0.0, 0.0, 0.0, 0.0, 0.0, 0.0, 0.0, 0.0, 0.0, 0.0, 0.0, 0.0, 0.0, 0.0, 0.0, 0.0, 0.0, 0.0, 0.0, 0.0, 0.0, 0.0, 0.0, 0.0, 0.0, 0.0, 0.0, 0.0, 0.0, 0.0, 0.0, 0.0, 0.0, 0.0, 0.0, 0.0, 0.0, 0.0, 0.0, 0.0, 0.0, 0.0, 0.0, 0.0, 0.0, 0.0, 0.0, 0.0, 0.0, 0.0, 0.0, 0.0, 0.0, 0.0, 0.0, 0.0, 0.0, 0.0, 0.0, 0.0, 0.0, 0.0, 0.0, 0.0, 0.0, 0.0, 0.0, 0.0, 0.0, 0.0, 0.0, 0.0, 0.0, 0.0, 0.0, 0.0, 0.0, 0.0, 0.0, 0.0, 0.0, 0.0, 0.0, 0.0, 0.0, 0.0, 0.0, 0.0, 0.0, 0.0, 0.0, 0.0, 0.0, 0.0, 0.0, 0.0, 0.0, 0.0, 0.0, 0.0, 0.0, 0.0, 0.0, 0.0, 0.0, 0.0, 0.0, 0.0, 0.0, 0.0, 0.0, 0.0, 0.0, 0.0, 0.0, 0.0, 0.0, 0.0, 0.0, 0.0, 0.0, 0.0, 0.0, 0.0, 0.0, 0.0, 0.0, 0.0, 0.0, 0.0, 0.0, 0.0, 0.0, 0.0, 0.0, 0.0, 0.0, 0.0, 0.0, 0.0, 0.0, 0.0, 0.0, 0.0, 0.0, 0.0, 0.0, 0.0, 0.0, 0.0, 0.0, 0.0, 0.0, 0.0, 0.0, 0.0, 0.0, 0.0, 0.0, 0.0, 0.0, 0.0, 0.0, 0.0, 0.0, 0.0, 0.0, 0.0, 0.0, 0.0, 0.0, 0.0, 0.0, 0.0, 0.0, 0.0, 0.0, 0.0, 0.0, 0.0, 0.0, 0.0, 0.0, 0.0, 0.0, 0.0, 0.0, 0.0, 0.0, 0.0, 0.0, 0.0, 0.0, 0.0, 0.0, 0.0, 0.0, 0.0, 0.0, 0.0, 0.0, 0.0, 0.0, 0.0, 0.0, 0.0, 0.0, 0.0, 0.0, 0.0, 0.0, 0.0, 0.0, 0.0, 0.0, 0.0, 0.0, 0.0, 0.0, 0.0, 0.0, 0.0, 0.0, 0.0, 0.0, 0.0, 0.0, 0.0, 0.0, 0.0, 0.0, 0.0, 0.0, 0.0, 0.0, 0.0, 0.0, 0.0, 0.0, 0.0, 0.0, 0.0, 0.0, 0.0, 0.0, 0.0, 0.0, 0.0, 0.0, 0.0, 0.0, 0.0, 0.0, 0.0, 0.0, 0.0, 0.0, 0.0, 0.0, 0.0, 0.0, 0.0, 0.0, 0.0, 0.0, 0.0, 0.0, 0.0, 0.0, 0.0, 0.0, 0.0, 0.0, 0.0, 0.0, 0.0, 0.0, 0.0, 0.0, 0.0, 0.0, 0.0, 0.0, 0.0, 0.0, 0.0, 0.0, 0.0, 0.0, 0.0, 0.0, 0.0, 0.0, 0.0, 0.0, 0.0, 0.0, 0.0, 0.0, 0.0, 0.0, 0.0, 0.0, 0.0, 0.0, 0.0, 0.0, 0.0, 0.0, 0.0, 0.0, 0.0, 0.0, 0.0, 0.0, 0.0, 0.0, 0.0, 0.0, 0.0, 0.0, 0.0, 0.0, 0.0, 0.0, 0.0, 0.0, 0.0, 0.0, 0.0, 0.0, 0.0, 0.0, 0.0, 0.0, 0.0, 0.0, 0.0, 0.0, 0.0, 0.0, 0.0, 0.0, 0.0, 0.0, 0.0, 0.0, 0.0, 0.0, 0.0, 0.0, 0.0, 0.0, 0.0, 0.0, 0.0, 0.0, 0.0, 0.0, 0.0, 0.0, 0.0, 0.0, 0.0, 0.0, 0.0, 0.0, 0.0, 0.0, 0.0, 0.0, 0.0, 0.0, 0.0, 0.0, 0.0, 0.0, 0.0, 0.0, 0.0, 0.0, 0.0, 0.0, 0.0, 0.0, 0.0, 0.0, 0.0, 0.0, 0.0, 0.0, 0.0, 0.0, 0.0, 0.0, 0.0, 0.0, 0.0, 0.0, 0.0, 0.0, 0.0, 0.0, 0.0, 0.0, 0.0, 0.0, 0.0, 0.0, 0.0, 0.0, 0.0, 0.0, 0.0, 0.0, 0.0, 0.0, 0.0, 0.0, 0.0, 0.0, 0.0, 0.0, 0.0, 0.0, 0.0, 0.0, 0.0, 0.0, 0.0, 0.0, 0.0, 0.0, 0.0, 0.0, 0.0, 0.0, 0.0, 0.0, 0.0, 0.0, 0.0, 0.0, 0.0, 0.0, 0.0, 0.0, 0.0, 0.0, 0.0, 0.0, 0.0, 0.0, 0.0, 0.0, 0.0, 0.0, 0.0, 0.0, 0.0, 0.0, 0.0, 0.0, 0.0, 0.0, 0.0, 0.0, 0.0, 0.0, 0.0, 0.0, 0.0, 0.0, 0.0, 0.0, 0.0, 0.0, 0.0, 0.0, 0.0, 0.0, 0.0, 0.0, 0.0, 0.0, 0.0, 0.0, 0.0, 0.0, 0.0, 0.0, 0.0, 0.0, 0.0, 0.0, 0.0, 0.0, 0.0, 0.0, 0.0, 0.0, 0.0, 0.0, 0.0, 0.0, 0.0, 0.0, 0.0, 0.0, 0.0, 0.0, 0.0, 0.0, 0.0, 0.0, 0.0, 0.0, 0.0, 0.0, 0.0, 0.0, 0.0, 0.0, 0.0, 0.0, 0.0, 0.0, 0.0, 0.0, 0.0, 0.0, 0.0, 0.0, 0.0, 0.0, 0.0, 0.0, 0.0, 0.0, 0.0, 0.0, 0.0, 0.0, 0.0, 0.0, 0.0, 0.0, 0.0, 0.0, 0.0, 0.0, 0.0, 0.0, 0.0, 0.0, 0.0, 0.0, 0.0, 0.0, 0.0, 0.0, 0.0, 0.0, 0.0, 0.0, 0.0, 0.0, 0.0, 0.0, 0.0, 0.0, 0.0, 0.0, 0.0, 0.0, 0.0, 0.0, 0.0, 0.0, 0.0, 0.0, 0.0, 0.0, 0.0, 0.0, 0.0, 0.0, 0.0, 0.0, 0.0, 0.0, 0.0, 0.0, 0.0, 0.0, 0.0, 0.0, 0.0, 0.0, 0.0, 0.0, 0.0, 0.0])
me_circle_001.materials.append(mat_material_003)
me_circle_001.update()
me_cube = bpy.data.meshes.new('Cube')
me_cube.from_pydata([(-0.284, -0.284, -0.284), (-0.284, -0.284, 0.284), (-0.284, 0.284, -0.284), (-0.284, 0.284, 0.284), (0.284, -0.284, -0.284), (0.284, -0.284, 0.284), (0.284, 0.284, -0.284), (0.284, 0.284, 0.284), (-0.2227, -0.2227, -1.683e-07), (-0.2227, 0.2227, -1.917e-07), (0.2227, 0.2227, -1.917e-07), (0.2227, -0.2227, -1.917e-07)], [], [(8, 1, 3, 9), (9, 3, 7, 10), (10, 7, 5, 11), (11, 5, 1, 8), (2, 6, 4, 0), (7, 3, 1, 5), (4, 11, 8, 0), (6, 10, 11, 4), (2, 9, 10, 6), (0, 8, 9, 2)])
me_cube.polygons.foreach_set('use_smooth', [True] * 10)
_uv = me_cube.uv_layers.new(name='UVMap')
_uv.uv.foreach_set('vector', [0.5, 0.0, 0.625, 0.0, 0.625, 0.25, 0.5, 0.25, 0.5, 0.25, 0.625, 0.25, 0.625, 0.5, 0.5, 0.5, 0.5, 0.5, 0.625, 0.5, 0.625, 0.75, 0.5, 0.75, 0.5, 0.75, 0.625, 0.75, 0.625, 1.0, 0.5, 1.0, 0.125, 0.5, 0.375, 0.5, 0.375, 0.75, 0.125, 0.75, 0.625, 0.5, 0.875, 0.5, 0.875, 0.75, 0.625, 0.75, 0.375, 0.75, 0.5, 0.75, 0.5, 1.0, 0.375, 1.0, 0.375, 0.5, 0.5, 0.5, 0.5, 0.75, 0.375, 0.75, 0.375, 0.25, 0.5, 0.25, 0.5, 0.5, 0.375, 0.5, 0.375, 0.0, 0.5, 0.0, 0.5, 0.25, 0.375, 0.25])
me_cube.materials.append(mat_material_005)
me_cube.update()
me_cube_001 = bpy.data.meshes.new('Cube.001')
me_cube_001.from_pydata([(-0.284, -0.284, -0.284), (-0.284, -0.284, 0.284), (-0.284, 0.284, -0.284), (-0.284, 0.284, 0.284), (0.284, -0.284, -0.284), (0.284, -0.284, 0.284), (0.284, 0.284, -0.284), (0.284, 0.284, 0.284), (-0.2227, -0.2227, -1.683e-07), (-0.2227, 0.2227, -1.917e-07), (0.2227, 0.2227, -1.917e-07), (0.2227, -0.2227, -1.917e-07)], [], [(8, 1, 3, 9), (9, 3, 7, 10), (10, 7, 5, 11), (11, 5, 1, 8), (2, 6, 4, 0), (7, 3, 1, 5), (4, 11, 8, 0), (6, 10, 11, 4), (2, 9, 10, 6), (0, 8, 9, 2)])
me_cube_001.polygons.foreach_set('use_smooth', [True] * 10)
_uv = me_cube_001.uv_layers.new(name='UVMap')
_uv.uv.foreach_set('vector', [0.5, 0.0, 0.625, 0.0, 0.625, 0.25, 0.5, 0.25, 0.5, 0.25, 0.625, 0.25, 0.625, 0.5, 0.5, 0.5, 0.5, 0.5, 0.625, 0.5, 0.625, 0.75, 0.5, 0.75, 0.5, 0.75, 0.625, 0.75, 0.625, 1.0, 0.5, 1.0, 0.125, 0.5, 0.375, 0.5, 0.375, 0.75, 0.125, 0.75, 0.625, 0.5, 0.875, 0.5, 0.875, 0.75, 0.625, 0.75, 0.375, 0.75, 0.5, 0.75, 0.5, 1.0, 0.375, 1.0, 0.375, 0.5, 0.5, 0.5, 0.5, 0.75, 0.375, 0.75, 0.375, 0.25, 0.5, 0.25, 0.5, 0.5, 0.375, 0.5, 0.375, 0.0, 0.5, 0.0, 0.5, 0.25, 0.375, 0.25])
me_cube_001.materials.append(mat_material_004)
me_cube_001.update()
me_circle_003 = bpy.data.meshes.new('Circle.003')
me_circle_003.from_pydata([(-0.9805, -1.629, 0.1393), (-0.7393, -1.629, 0.2786), (-0.4981, -1.629, 0.1393), (-0.4981, -1.629, -0.1393), (-0.7393, -1.629, -0.2786), (-0.9805, -1.629, -0.1393), (-0.8786, -1.497, 0.2412), (-0.6, -1.497, 0.2412), (-0.4607, -1.497, 2.015e-07), (-0.6, -1.497, -0.2412), (-0.8786, -1.497, -0.2412), (-1.018, -1.497, -2.39e-07), (-0.9805, -1.365, 0.1393), (-0.7393, -1.365, 0.2786), (-0.4981, -1.365, 0.1393), (-0.4981, -1.365, -0.1393), (-0.7393, -1.365, -0.2786), (-0.9805, -1.365, -0.1393), (-0.8786, -1.232, 0.2412), (-0.6, -1.232, 0.2412), (-0.4607, -1.232, 2.015e-07), (-0.6, -1.232, -0.2412), (-0.8786, -1.232, -0.2412), (-1.018, -1.232, -2.39e-07), (-0.9805, -1.1, 0.1393), (-0.7393, -1.1, 0.2786), (-0.4981, -1.1, 0.1393), (-0.4981, -1.1, -0.1393), (-0.7393, -1.1, -0.2786), (-0.9805, -1.1, -0.1393), (-0.8786, -0.9682, 0.2412), (-0.6, -0.9682, 0.2412), (-0.4607, -0.9682, 2.015e-07), (-0.6, -0.9682, -0.2412), (-0.8786, -0.9682, -0.2412), (-1.018, -0.9682, -2.39e-07), (-0.9805, -0.8361, 0.1393), (-0.7393, -0.8361, 0.2786), (-0.4981, -0.8361, 0.1393), (-0.4981, -0.8361, -0.1393), (-0.7393, -0.8361, -0.2786), (-0.9805, -0.8361, -0.1393), (-0.8786, -0.704, 0.2412), (-0.6, -0.704, 0.2412), (-0.4607, -0.704, 2.015e-07), (-0.6, -0.704, -0.2412), (-0.8786, -0.704, -0.2412), (-1.018, -0.704, -2.39e-07), (-0.9805, -0.5719, 0.1393), (-0.7393, -0.5719, 0.2786), (-0.4981, -0.5719, 0.1393), (-0.4981, -0.5719, -0.1393), (-0.7393, -0.5719, -0.2786), (-0.9805, -0.5719, -0.1393), (-0.8786, -0.4397, 0.2412), (-0.6, -0.4397, 0.2412), (-0.4607, -0.4397, 2.015e-07), (-0.6, -0.4397, -0.2412), (-0.8786, -0.4397, -0.2412), (-1.018, -0.4397, -2.39e-07), (-0.9805, -0.3076, 0.1393), (-0.7393, -0.3076, 0.2786), (-0.4981, -0.3076, 0.1393), (-0.4981, -0.3076, -0.1393), (-0.7393, -0.3076, -0.2786), (-0.9805, -0.3076, -0.1393), (-0.8784, -0.1687, 0.2412), (-0.6002, -0.1824, 0.2412), (-0.4611, -0.1892, 2.007e-07), (-0.6002, -0.1824, -0.2412), (-0.8784, -0.1687, -0.2412), (-1.018, -0.1618, -2.383e-07), (-0.9637, -0.004941, 0.1393), (-0.7271, -0.05201, 0.2786), (-0.4905, -0.09907, 0.1393), (-0.4905, -0.09907, -0.1393), (-0.7271, -0.05201, -0.2786), (-0.9637, -0.004941, -0.1393), (-0.8198, 0.1201, 0.2412), (-0.5624, 0.01346, 0.2412), (-0.4338, -0.03984, 2.075e-07), (-0.5624, 0.01346, -0.2412), (-0.8198, 0.1201, -0.2412), (-0.9485, 0.1734, -2.406e-07), (-0.8332, 0.3102, 0.1393), (-0.6326, 0.1762, 0.2786), (-0.432, 0.04219, 0.1393), (-0.432, 0.04219, -0.1393), (-0.6326, 0.1762, -0.2786), (-0.8332, 0.3102, -0.1393), (-0.6524, 0.3706, 0.2412), (-0.4554, 0.1737, 0.2412), (-0.3569, 0.07518, 2.051e-07), (-0.4554, 0.1737, -0.2412), (-0.6524, 0.3706, -0.2412), (-0.7508, 0.4691, -2.43e-07), (-0.592, 0.5515, 0.1393), (-0.4579, 0.3509, 0.2786), (-0.3239, 0.1503, 0.1393), (-0.3239, 0.1503, -0.1393), (-0.4579, 0.3509, -0.2786), (-0.592, 0.5515, -0.1393), (-0.4018, 0.5381, 0.2412), (-0.2952, 0.2807, 0.2412), (-0.2419, 0.152, 2.098e-07), (-0.2952, 0.2807, -0.2412), (-0.4018, 0.5381, -0.2412), (-0.4551, 0.6667, -2.571e-07), (-0.2768, 0.682, 0.1393), (-0.2297, 0.4454, 0.2786), (-0.1827, 0.2088, 0.1393), (-0.1827, 0.2088, -0.1393), (-0.2297, 0.4454, -0.2786), (-0.2768, 0.682, -0.1393), (-0.1062, 0.5969, 0.2412), (-0.1062, 0.3183, 0.2412), (-0.1062, 0.179, 2.098e-07), (-0.1062, 0.3183, -0.2412), (-0.1062, 0.5969, -0.2412), (-0.1062, 0.7361, -2.43e-07), (0.06437, 0.682, 0.1393), (0.0173, 0.4454, 0.2786), (-0.02976, 0.2088, 0.1393), (-0.02976, 0.2088, -0.1393), (0.0173, 0.4454, -0.2786), (0.06437, 0.682, -0.1393), (0.1894, 0.5381, 0.2412), (0.08277, 0.2807, 0.2412), (0.02946, 0.152, 2.145e-07), (0.08277, 0.2807, -0.2412), (0.1894, 0.5381, -0.2412), (0.2427, 0.6667, -2.666e-07), (0.3795, 0.5515, 0.1393), (0.2455, 0.3509, 0.2786), (0.1115, 0.1503, 0.1393), (0.1115, 0.1503, -0.1393), (0.2455, 0.3509, -0.2786), (0.3795, 0.5515, -0.1393), (0.4399, 0.3706, 0.2412), (0.243, 0.1737, 0.2412), (0.1445, 0.07518, 2.193e-07), (0.243, 0.1737, -0.2412), (0.4399, 0.3706, -0.2412), (0.5384, 0.4691, -2.619e-07), (0.6208, 0.3102, 0.1393), (0.4202, 0.1762, 0.2786), (0.2196, 0.04219, 0.1393), (0.2196, 0.04219, -0.1393), (0.4202, 0.1762, -0.2786), (0.6208, 0.3102, -0.1393), (0.6074, 0.1201, 0.2412), (0.35, 0.01346, 0.2412), (0.2213, -0.03984, 2.169e-07), (0.35, 0.01346, -0.2412), (0.6074, 0.1201, -0.2412), (0.7361, 0.1734, -2.501e-07), (0.7513, -0.004941, 0.1393), (0.5147, -0.05201, 0.2786), (0.2781, -0.09907, 0.1393), (0.2781, -0.09907, -0.1393), (0.5147, -0.05201, -0.2786), (0.7513, -0.004941, -0.1393), (0.666, -0.1687, 0.2412), (0.3878, -0.1824, 0.2412), (0.2487, -0.1892, 2.148e-07), (0.3878, -0.1824, -0.2412), (0.666, -0.1687, -0.2412), (0.8051, -0.1618, -2.524e-07), (-0.9661, -1.773, 0.1309), (-0.8632, -1.888, 0.07152), (-0.7688, -1.904, 0.05113), (-0.8786, -1.692, 0.2412), (-0.8464, -1.842, 0.1856), (-0.7393, -1.888, 0.143), (-0.7393, -1.773, 0.2619), (-0.7098, -1.904, 0.05113), (-0.6, -1.692, 0.2412), (-0.6322, -1.842, 0.1856), (-0.6154, -1.888, 0.07152), (-0.5125, -1.773, 0.1309), (-0.6803, -1.904, -7.151e-09), (-0.4607, -1.692, 2.015e-07), (-0.525, -1.842, 1.408e-07), (-0.6154, -1.888, -0.07152), (-0.5125, -1.773, -0.1309), (-0.7098, -1.904, -0.05113), (-0.6, -1.692, -0.2412), (-0.6322, -1.842, -0.1856), (-0.7393, -1.888, -0.143), (-0.7393, -1.773, -0.2619), (-0.7688, -1.904, -0.05113), (-0.8786, -1.692, -0.2412), (-0.8464, -1.842, -0.1856), (-0.8632, -1.888, -0.07152), (-0.9661, -1.773, -0.1309), (-1.018, -1.692, -2.39e-07), (-0.7983, -1.904, -7.791e-08), (-0.9536, -1.842, -1.917e-07), (0.578, -0.4585, 0.02952), (0.7679, -0.2465, 0.1393), (0.7124, -0.3964, 0.1071), (0.5984, -0.4424, 0.1239), (0.6577, -0.3276, 0.2268), (0.5269, -0.4585, 0.05904), (0.5269, -0.2465, 0.2786), (0.5269, -0.3964, 0.2143), (0.4554, -0.4424, 0.1239), (0.396, -0.3276, 0.2268), (0.4758, -0.4585, 0.02952), (0.2859, -0.2465, 0.1393), (0.3414, -0.3964, 0.1071), (0.3839, -0.4424, 8.925e-08), (0.2652, -0.3276, 1.992e-07), (0.2859, -0.2465, -0.1393), (0.4758, -0.4585, -0.02952), (0.3414, -0.3964, -0.1071), (0.4554, -0.4424, -0.1239), (0.396, -0.3276, -0.2268), (0.5269, -0.4585, -0.05904), (0.5269, -0.2465, -0.2786), (0.5269, -0.3964, -0.2143), (0.5984, -0.4424, -0.1239), (0.6577, -0.3276, -0.2268), (0.578, -0.4585, -0.02952), (0.7679, -0.2465, -0.1393), (0.7124, -0.3964, -0.1071), (0.6699, -0.4424, -1.758e-07), (0.7886, -0.3276, -2.424e-07)], [], [(94, 88, 82, 89), (58, 52, 46, 53), (22, 16, 10, 17), (82, 76, 70, 77), (4, 186, 189, 191), (18, 12, 6, 13), (204, 202, 199, 162), (5, 195, 0, 11), (6, 0, 171, 1), (14, 7, 2, 8), (7, 1, 176, 2), (15, 8, 3, 9), (8, 2, 181, 3), (118, 112, 106, 113), (9, 3, 186, 4), (46, 40, 34, 41), (10, 4, 191, 5), (106, 100, 94, 101), (11, 0, 6, 12), (13, 6, 1, 7), (38, 31, 26, 32), (30, 24, 18, 25), (9, 4, 10, 16), (17, 10, 5, 11), (27, 20, 15, 21), (138, 132, 126, 133), (20, 14, 8, 15), (21, 15, 9, 16), (35, 29, 23, 24), (31, 25, 19, 26), (23, 12, 18, 24), (25, 18, 13, 19), (50, 43, 38, 44), (42, 36, 30, 37), (21, 16, 22, 28), (29, 22, 17, 23), (39, 32, 27, 33), (142, 136, 130, 137), (32, 26, 20, 27), (33, 27, 21, 28), (47, 41, 35, 36), (43, 37, 31, 38), (35, 24, 30, 36), (37, 30, 25, 31), (62, 55, 50, 56), (54, 48, 42, 49), (33, 28, 34, 40), (41, 34, 29, 35), (51, 44, 39, 45), (139, 133, 127, 134), (44, 38, 32, 39), (45, 39, 33, 40), (59, 53, 47, 48), (55, 49, 43, 50), (47, 36, 42, 48), (49, 42, 37, 43), (74, 67, 62, 68), (66, 60, 54, 61), (45, 40, 46, 52), (53, 46, 41, 47), (63, 56, 51, 57), (166, 160, 154, 161), (56, 50, 44, 51), (57, 51, 45, 52), (71, 65, 59, 60), (67, 61, 55, 62), (59, 48, 54, 60), (61, 54, 49, 55), (86, 79, 74, 80), (78, 72, 66, 73), (57, 52, 58, 64), (65, 58, 53, 59), (75, 68, 63, 69), (127, 121, 115, 122), (68, 62, 56, 63), (69, 63, 57, 64), (83, 77, 71, 72), (79, 73, 67, 74), (71, 60, 66, 72), (73, 66, 61, 67), (98, 91, 86, 92), (90, 84, 78, 85), (69, 64, 70, 76), (77, 70, 65, 71), (87, 80, 75, 81), (154, 148, 142, 149), (80, 74, 68, 75), (81, 75, 69, 76), (95, 89, 83, 84), (91, 85, 79, 86), (83, 72, 78, 84), (85, 78, 73, 79), (110, 103, 98, 104), (102, 96, 90, 97), (81, 76, 82, 88), (89, 82, 77, 83), (99, 92, 87, 93), (151, 145, 139, 146), (92, 86, 80, 87), (93, 87, 81, 88), (107, 101, 95, 96), (103, 97, 91, 98), (95, 84, 90, 96), (97, 90, 85, 91), (122, 115, 110, 116), (114, 108, 102, 109), (93, 88, 94, 100), (101, 94, 89, 95), (111, 104, 99, 105), (163, 157, 151, 158), (104, 98, 92, 99), (105, 99, 93, 100), (119, 113, 107, 108), (115, 109, 103, 110), (107, 96, 102, 108), (109, 102, 97, 103), (134, 127, 122, 128), (126, 120, 114, 121), (105, 100, 106, 112), (113, 106, 101, 107), (123, 116, 111, 117), (130, 124, 118, 125), (116, 110, 104, 111), (117, 111, 105, 112), (131, 125, 119, 120), (135, 128, 123, 129), (119, 108, 114, 120), (121, 114, 109, 115), (146, 139, 134, 140), (117, 112, 118, 124), (125, 118, 113, 119), (160, 166, 219, 165), (150, 144, 138, 145), (122, 116, 123, 128), (123, 117, 124, 129), (143, 137, 131, 132), (147, 140, 135, 141), (131, 120, 126, 132), (133, 126, 121, 127), (174, 172, 173, 177), (158, 151, 146, 152), (129, 124, 130, 136), (137, 130, 125, 131), (163, 204, 162, 157), (162, 156, 150, 157), (134, 128, 135, 140), (135, 129, 136, 141), (155, 149, 143, 144), (159, 152, 147, 153), (143, 132, 138, 144), (145, 138, 133, 139), (209, 163, 158, 164), (141, 136, 142, 148), (149, 142, 137, 143), (167, 224, 166, 161), (167, 156, 162, 199), (146, 140, 147, 152), (147, 141, 148, 153), (167, 161, 155, 156), (213, 164, 159, 165), (155, 144, 150, 156), (157, 150, 145, 151), (199, 227, 224, 167), (153, 148, 154, 160), (161, 154, 149, 155), (158, 152, 159, 164), (159, 153, 160, 165), (214, 208, 211), (205, 202, 204, 207), (213, 212, 209, 164), (219, 217, 213, 165), (224, 222, 219, 166), (168, 195, 194, 197), (172, 169, 170, 173), (19, 13, 7, 14), (209, 207, 204, 163), (197, 169, 172, 168), (169, 196, 170), (191, 189, 192, 194), (189, 187, 188, 192), (176, 174, 177, 179), (171, 168, 172, 174), (211, 210, 212, 215), (214, 211, 215, 216), (177, 173, 175, 178), (170, 175, 173), (200, 226, 225, 227), (170, 196, 190, 185, 180, 175), (196, 193, 190), (210, 207, 209, 212), (208, 206, 210, 211), (181, 179, 182, 184), (179, 177, 178, 182), (216, 215, 217, 220), (218, 216, 220, 221), (182, 178, 180, 183), (175, 180, 178), (225, 222, 224, 227), (218, 214, 216), (186, 184, 187, 189), (184, 182, 183, 187), (201, 200, 202, 205), (203, 201, 205, 206), (221, 220, 222, 225), (223, 221, 225, 226), (187, 183, 185, 188), (180, 185, 183), (227, 199, 202, 200), (226, 200, 201, 198), (223, 218, 221), (203, 198, 201), (194, 192, 193, 197), (206, 205, 207, 210), (192, 188, 190, 193), (185, 190, 188), (220, 217, 219, 222), (208, 203, 206), (215, 212, 213, 217), (208, 214, 218, 223, 198, 203), (226, 198, 223), (169, 197, 193, 196), (70, 64, 58, 65), (171, 174, 176, 1), (195, 168, 171, 0), (34, 28, 22, 29), (176, 179, 181, 2), (181, 184, 186, 3), (191, 194, 195, 5), (26, 19, 14, 20), (23, 17, 11, 12)])
me_circle_003.polygons.foreach_set('use_smooth', [True] * 230)
me_circle_003.polygons.foreach_set('material_index', [1, 0, 1, 0, 1, 1, 0, 1, 0, 0, 1, 1, 0, 1, 1, 1, 0, 0, 0, 1, 0, 0, 0, 1, 0, 1, 1, 0, 1, 1, 1, 0, 1, 1, 1, 0, 1, 1, 0, 1, 0, 0, 0, 1, 0, 0, 0, 1, 0, 0, 1, 0, 1, 1, 1, 0, 1, 1, 1, 0, 1, 1, 0, 1, 0, 0, 0, 1, 0, 0, 0, 1, 0, 1, 1, 0, 1, 1, 1, 0, 1, 1, 1, 0, 1, 0, 0, 1, 0, 0, 0, 1, 0, 0, 0, 1, 0, 1, 1, 0, 1, 1, 1, 0, 1, 1, 1, 0, 1, 0, 0, 1, 0, 0, 0, 1, 0, 0, 0, 1, 0, 0, 1, 0, 1, 1, 1, 0, 1, 1, 0, 1, 0, 0, 1, 0, 0, 0, 1, 1, 0, 0, 1, 0, 1, 1, 0, 1, 1, 1, 0, 1, 1, 0, 0, 1, 0, 1, 0, 0, 0, 1, 1, 0, 1, 1, 0, 0, 1, 0, 1, 0, 0, 0, 0, 1, 0, 0, 1, 0, 0, 1, 1, 0, 1, 0, 0, 0, 0, 0, 1, 1, 0, 0, 1, 0, 0, 1, 0, 0, 1, 1, 0, 1, 0, 1, 0, 0, 1, 0, 0, 1, 0, 0, 0, 0, 0, 1, 0, 0, 1, 1, 0, 1, 0, 1, 0, 0, 1, 0])
_uv = me_circle_003.uv_layers.new(name='UVMap')
_uv.uv.foreach_set('vector', [0.5517, 0.75, 0.5172, 0.6667, 0.4828, 0.75, 0.5172, 0.8333, 0.3448, 0.75, 0.3103, 0.6667, 0.2759, 0.75, 0.3103, 0.8333, 0.1379, 0.75, 0.1034, 0.6667, 0.06897, 0.75, 0.1034, 0.8333, 0.4828, 0.75, 0.4483, 0.6667, 0.4138, 0.75, 0.4483, 0.8333, 0.03448, 0.6667, 0.02653, 0.5833, 0.01638, 0.6667, 0.02653, 0.75, 0.1379, 0.08333, 0.1034, 0.0, 0.06897, 0.08333, 0.1034, 0.1667, 0.9742, 0.1667, 0.9844, 0.08083, 0.9752, 0.0, 0.9655, 0.08333, 0.03448, 0.8333, 0.02653, 0.9167, 0.03448, 1.0, 0.06897, 0.9167, 0.06897, 0.08333, 0.03448, 0.0, 0.02653, 0.08333, 0.03448, 0.1667, 0.1034, 0.3333, 0.06897, 0.25, 0.03448, 0.3333, 0.06897, 0.4167, 0.06897, 0.25, 0.03448, 0.1667, 0.02653, 0.25, 0.03448, 0.3333, 0.1034, 0.5, 0.06897, 0.4167, 0.03448, 0.5, 0.06897, 0.5833, 0.06897, 0.4167, 0.03448, 0.3333, 0.02653, 0.4167, 0.03448, 0.5, 0.6897, 0.75, 0.6552, 0.6667, 0.6207, 0.75, 0.6552, 0.8333, 0.06897, 0.5833, 0.03448, 0.5, 0.02653, 0.5833, 0.03448, 0.6667, 0.2759, 0.75, 0.2414, 0.6667, 0.2069, 0.75, 0.2414, 0.8333, 0.06897, 0.75, 0.03448, 0.6667, 0.02653, 0.75, 0.03448, 0.8333, 0.6207, 0.75, 0.5862, 0.6667, 0.5517, 0.75, 0.5862, 0.8333, 0.06897, 0.9167, 0.03448, 0.0, 0.06897, 0.08333, 0.1034, 1.0, 0.1034, 0.1667, 0.06897, 0.08333, 0.03448, 0.1667, 0.06897, 0.25, 0.2414, 0.3333, 0.2069, 0.25, 0.1724, 0.3333, 0.2069, 0.4167, 0.2069, 0.08333, 0.1724, 0.0, 0.1379, 0.08333, 0.1724, 0.1667, 0.06897, 0.5833, 0.03448, 0.6667, 0.06897, 0.75, 0.1034, 0.6667, 0.1034, 0.8333, 0.06897, 0.75, 0.03448, 0.8333, 0.06897, 0.9167, 0.1724, 0.5, 0.1379, 0.4167, 0.1034, 0.5, 0.1379, 0.5833, 0.8276, 0.08333, 0.7931, 0.0, 0.7586, 0.08333, 0.7931, 0.1667, 0.1379, 0.4167, 0.1034, 0.3333, 0.06897, 0.4167, 0.1034, 0.5, 0.1379, 0.5833, 0.1034, 0.5, 0.06897, 0.5833, 0.1034, 0.6667, 0.2069, 0.9167, 0.1724, 0.8333, 0.1379, 0.9167, 0.1724, 1.0, 0.2069, 0.25, 0.1724, 0.1667, 0.1379, 0.25, 0.1724, 0.3333, 0.1379, 0.9167, 0.1034, 0.0, 0.1379, 0.08333, 0.1724, 1.0, 0.1724, 0.1667, 0.1379, 0.08333, 0.1034, 0.1667, 0.1379, 0.25, 0.3103, 0.3333, 0.2759, 0.25, 0.2414, 0.3333, 0.2759, 0.4167, 0.2759, 0.08333, 0.2414, 0.0, 0.2069, 0.08333, 0.2414, 0.1667, 0.1379, 0.5833, 0.1034, 0.6667, 0.1379, 0.75, 0.1724, 0.6667, 0.1724, 0.8333, 0.1379, 0.75, 0.1034, 0.8333, 0.1379, 0.9167, 0.2414, 0.5, 0.2069, 0.4167, 0.1724, 0.5, 0.2069, 0.5833, 0.8276, 0.75, 0.7931, 0.6667, 0.7586, 0.75, 0.7931, 0.8333, 0.2069, 0.4167, 0.1724, 0.3333, 0.1379, 0.4167, 0.1724, 0.5, 0.2069, 0.5833, 0.1724, 0.5, 0.1379, 0.5833, 0.1724, 0.6667, 0.2759, 0.9167, 0.2414, 0.8333, 0.2069, 0.9167, 0.2414, 1.0, 0.2759, 0.25, 0.2414, 0.1667, 0.2069, 0.25, 0.2414, 0.3333, 0.2069, 0.9167, 0.1724, 0.0, 0.2069, 0.08333, 0.2414, 1.0, 0.2414, 0.1667, 0.2069, 0.08333, 0.1724, 0.1667, 0.2069, 0.25, 0.3793, 0.3333, 0.3448, 0.25, 0.3103, 0.3333, 0.3448, 0.4167, 0.3448, 0.08333, 0.3103, 0.0, 0.2759, 0.08333, 0.3103, 0.1667, 0.2069, 0.5833, 0.1724, 0.6667, 0.2069, 0.75, 0.2414, 0.6667, 0.2414, 0.8333, 0.2069, 0.75, 0.1724, 0.8333, 0.2069, 0.9167, 0.3103, 0.5, 0.2759, 0.4167, 0.2414, 0.5, 0.2759, 0.5833, 0.8276, 0.25, 0.7931, 0.1667, 0.7586, 0.25, 0.7931, 0.3333, 0.2759, 0.4167, 0.2414, 0.3333, 0.2069, 0.4167, 0.2414, 0.5, 0.2759, 0.5833, 0.2414, 0.5, 0.2069, 0.5833, 0.2414, 0.6667, 0.3448, 0.9167, 0.3103, 0.8333, 0.2759, 0.9167, 0.3103, 1.0, 0.3448, 0.25, 0.3103, 0.1667, 0.2759, 0.25, 0.3103, 0.3333, 0.2759, 0.9167, 0.2414, 0.0, 0.2759, 0.08333, 0.3103, 1.0, 0.3103, 0.1667, 0.2759, 0.08333, 0.2414, 0.1667, 0.2759, 0.25, 0.4483, 0.3333, 0.4138, 0.25, 0.3793, 0.3333, 0.4138, 0.4167, 0.4138, 0.08333, 0.3793, 0.0, 0.3448, 0.08333, 0.3793, 0.1667, 0.2759, 0.5833, 0.2414, 0.6667, 0.2759, 0.75, 0.3103, 0.6667, 0.3103, 0.8333, 0.2759, 0.75, 0.2414, 0.8333, 0.2759, 0.9167, 0.3793, 0.5, 0.3448, 0.4167, 0.3103, 0.5, 0.3448, 0.5833, 0.9655, 0.75, 0.931, 0.6667, 0.8966, 0.75, 0.931, 0.8333, 0.3448, 0.4167, 0.3103, 0.3333, 0.2759, 0.4167, 0.3103, 0.5, 0.3448, 0.5833, 0.3103, 0.5, 0.2759, 0.5833, 0.3103, 0.6667, 0.4138, 0.9167, 0.3793, 0.8333, 0.3448, 0.9167, 0.3793, 1.0, 0.4138, 0.25, 0.3793, 0.1667, 0.3448, 0.25, 0.3793, 0.3333, 0.3448, 0.9167, 0.3103, 0.0, 0.3448, 0.08333, 0.3793, 1.0, 0.3793, 0.1667, 0.3448, 0.08333, 0.3103, 0.1667, 0.3448, 0.25, 0.5172, 0.3333, 0.4828, 0.25, 0.4483, 0.3333, 0.4828, 0.4167, 0.4828, 0.08333, 0.4483, 0.0, 0.4138, 0.08333, 0.4483, 0.1667, 0.3448, 0.5833, 0.3103, 0.6667, 0.3448, 0.75, 0.3793, 0.6667, 0.3793, 0.8333, 0.3448, 0.75, 0.3103, 0.8333, 0.3448, 0.9167, 0.4483, 0.5, 0.4138, 0.4167, 0.3793, 0.5, 0.4138, 0.5833, 0.7586, 0.25, 0.7241, 0.1667, 0.6897, 0.25, 0.7241, 0.3333, 0.4138, 0.4167, 0.3793, 0.3333, 0.3448, 0.4167, 0.3793, 0.5, 0.4138, 0.5833, 0.3793, 0.5, 0.3448, 0.5833, 0.3793, 0.6667, 0.4828, 0.9167, 0.4483, 0.8333, 0.4138, 0.9167, 0.4483, 1.0, 0.4828, 0.25, 0.4483, 0.1667, 0.4138, 0.25, 0.4483, 0.3333, 0.4138, 0.9167, 0.3793, 0.0, 0.4138, 0.08333, 0.4483, 1.0, 0.4483, 0.1667, 0.4138, 0.08333, 0.3793, 0.1667, 0.4138, 0.25, 0.5862, 0.3333, 0.5517, 0.25, 0.5172, 0.3333, 0.5517, 0.4167, 0.5517, 0.08333, 0.5172, 0.0, 0.4828, 0.08333, 0.5172, 0.1667, 0.4138, 0.5833, 0.3793, 0.6667, 0.4138, 0.75, 0.4483, 0.6667, 0.4483, 0.8333, 0.4138, 0.75, 0.3793, 0.8333, 0.4138, 0.9167, 0.5172, 0.5, 0.4828, 0.4167, 0.4483, 0.5, 0.4828, 0.5833, 0.8966, 0.75, 0.8621, 0.6667, 0.8276, 0.75, 0.8621, 0.8333, 0.4828, 0.4167, 0.4483, 0.3333, 0.4138, 0.4167, 0.4483, 0.5, 0.4828, 0.5833, 0.4483, 0.5, 0.4138, 0.5833, 0.4483, 0.6667, 0.5517, 0.9167, 0.5172, 0.8333, 0.4828, 0.9167, 0.5172, 1.0, 0.5517, 0.25, 0.5172, 0.1667, 0.4828, 0.25, 0.5172, 0.3333, 0.4828, 0.9167, 0.4483, 0.0, 0.4828, 0.08333, 0.5172, 1.0, 0.5172, 0.1667, 0.4828, 0.08333, 0.4483, 0.1667, 0.4828, 0.25, 0.6552, 0.3333, 0.6207, 0.25, 0.5862, 0.3333, 0.6207, 0.4167, 0.6207, 0.08333, 0.5862, 0.0, 0.5517, 0.08333, 0.5862, 0.1667, 0.4828, 0.5833, 0.4483, 0.6667, 0.4828, 0.75, 0.5172, 0.6667, 0.5172, 0.8333, 0.4828, 0.75, 0.4483, 0.8333, 0.4828, 0.9167, 0.5862, 0.5, 0.5517, 0.4167, 0.5172, 0.5, 0.5517, 0.5833, 0.8966, 0.25, 0.8621, 0.1667, 0.8276, 0.25, 0.8621, 0.3333, 0.5517, 0.4167, 0.5172, 0.3333, 0.4828, 0.4167, 0.5172, 0.5, 0.5517, 0.5833, 0.5172, 0.5, 0.4828, 0.5833, 0.5172, 0.6667, 0.6207, 0.9167, 0.5862, 0.8333, 0.5517, 0.9167, 0.5862, 1.0, 0.6207, 0.25, 0.5862, 0.1667, 0.5517, 0.25, 0.5862, 0.3333, 0.5517, 0.9167, 0.5172, 0.0, 0.5517, 0.08333, 0.5862, 1.0, 0.5862, 0.1667, 0.5517, 0.08333, 0.5172, 0.1667, 0.5517, 0.25, 0.7241, 0.3333, 0.6897, 0.25, 0.6552, 0.3333, 0.6897, 0.4167, 0.6897, 0.08333, 0.6552, 0.0, 0.6207, 0.08333, 0.6552, 0.1667, 0.5517, 0.5833, 0.5172, 0.6667, 0.5517, 0.75, 0.5862, 0.6667, 0.5862, 0.8333, 0.5517, 0.75, 0.5172, 0.8333, 0.5517, 0.9167, 0.6552, 0.5, 0.6207, 0.4167, 0.5862, 0.5, 0.6207, 0.5833, 0.9655, 0.25, 0.931, 0.1667, 0.8966, 0.25, 0.931, 0.3333, 0.6207, 0.4167, 0.5862, 0.3333, 0.5517, 0.4167, 0.5862, 0.5, 0.6207, 0.5833, 0.5862, 0.5, 0.5517, 0.5833, 0.5862, 0.6667, 0.6897, 0.9167, 0.6552, 0.8333, 0.6207, 0.9167, 0.6552, 1.0, 0.6897, 0.25, 0.6552, 0.1667, 0.6207, 0.25, 0.6552, 0.3333, 0.6207, 0.9167, 0.5862, 0.0, 0.6207, 0.08333, 0.6552, 1.0, 0.6552, 0.1667, 0.6207, 0.08333, 0.5862, 0.1667, 0.6207, 0.25, 0.7931, 0.3333, 0.7586, 0.25, 0.7241, 0.3333, 0.7586, 0.4167, 0.7586, 0.08333, 0.7241, 0.0, 0.6897, 0.08333, 0.7241, 0.1667, 0.6207, 0.5833, 0.5862, 0.6667, 0.6207, 0.75, 0.6552, 0.6667, 0.6552, 0.8333, 0.6207, 0.75, 0.5862, 0.8333, 0.6207, 0.9167, 0.7241, 0.5, 0.6897, 0.4167, 0.6552, 0.5, 0.6897, 0.5833, 0.7586, 0.75, 0.7241, 0.6667, 0.6897, 0.75, 0.7241, 0.8333, 0.6897, 0.4167, 0.6552, 0.3333, 0.6207, 0.4167, 0.6552, 0.5, 0.6897, 0.5833, 0.6552, 0.5, 0.6207, 0.5833, 0.6552, 0.6667, 0.7586, 0.9167, 0.7241, 0.8333, 0.6897, 0.9167, 0.7241, 1.0, 0.7931, 0.5, 0.7586, 0.4167, 0.7241, 0.5, 0.7586, 0.5833, 0.6897, 0.9167, 0.6552, 0.0, 0.6897, 0.08333, 0.7241, 1.0, 0.7241, 0.1667, 0.6897, 0.08333, 0.6552, 0.1667, 0.6897, 0.25, 0.8621, 0.3333, 0.8276, 0.25, 0.7931, 0.3333, 0.8276, 0.4167, 0.6897, 0.5833, 0.6552, 0.6667, 0.6897, 0.75, 0.7241, 0.6667, 0.7241, 0.8333, 0.6897, 0.75, 0.6552, 0.8333, 0.6897, 0.9167, 0.931, 0.6667, 0.9655, 0.75, 0.9742, 0.6667, 0.9655, 0.5833, 0.8966, 0.08333, 0.8621, 0.0, 0.8276, 0.08333, 0.8621, 0.1667, 0.7241, 0.3333, 0.6897, 0.4167, 0.7241, 0.5, 0.7586, 0.4167, 0.7241, 0.5, 0.6897, 0.5833, 0.7241, 0.6667, 0.7586, 0.5833, 0.8276, 0.9167, 0.7931, 0.8333, 0.7586, 0.9167, 0.7931, 1.0, 0.8621, 0.5, 0.8276, 0.4167, 0.7931, 0.5, 0.8276, 0.5833, 0.7586, 0.9167, 0.7241, 0.0, 0.7586, 0.08333, 0.7931, 1.0, 0.7931, 0.1667, 0.7586, 0.08333, 0.7241, 0.1667, 0.7586, 0.25, 0.01638, 0.1667, 0.0, 0.09295, 0.0, 0.3697, 0.0, 0.25, 0.931, 0.3333, 0.8966, 0.25, 0.8621, 0.3333, 0.8966, 0.4167, 0.7586, 0.5833, 0.7241, 0.6667, 0.7586, 0.75, 0.7931, 0.6667, 0.7931, 0.8333, 0.7586, 0.75, 0.7241, 0.8333, 0.7586, 0.9167, 0.9655, 0.25, 0.9742, 0.1667, 0.9655, 0.08333, 0.931, 0.1667, 0.9655, 0.08333, 0.931, 0.0, 0.8966, 0.08333, 0.931, 0.1667, 0.7931, 0.3333, 0.7586, 0.4167, 0.7931, 0.5, 0.8276, 0.4167, 0.7931, 0.5, 0.7586, 0.5833, 0.7931, 0.6667, 0.8276, 0.5833, 0.8966, 0.9167, 0.8621, 0.8333, 0.8276, 0.9167, 0.8621, 1.0, 0.931, 0.5, 0.8966, 0.4167, 0.8621, 0.5, 0.8966, 0.5833, 0.8276, 0.9167, 0.7931, 0.0, 0.8276, 0.08333, 0.8621, 1.0, 0.8621, 0.1667, 0.8276, 0.08333, 0.7931, 0.1667, 0.8276, 0.25, 0.973, 0.3333, 0.9655, 0.25, 0.931, 0.3333, 0.9655, 0.4167, 0.8276, 0.5833, 0.7931, 0.6667, 0.8276, 0.75, 0.8621, 0.6667, 0.8621, 0.8333, 0.8276, 0.75, 0.7931, 0.8333, 0.8276, 0.9167, 0.9655, 0.9167, 0.9752, 0.8333, 0.9655, 0.75, 0.931, 0.8333, 0.9655, 0.9167, 0.931, 0.0, 0.9655, 0.08333, 0.9752, 1.0, 0.8621, 0.3333, 0.8276, 0.4167, 0.8621, 0.5, 0.8966, 0.4167, 0.8621, 0.5, 0.8276, 0.5833, 0.8621, 0.6667, 0.8966, 0.5833, 0.9655, 0.9167, 0.931, 0.8333, 0.8966, 0.9167, 0.931, 1.0, 0.973, 0.5, 0.9655, 0.4167, 0.931, 0.5, 0.9655, 0.5833, 0.8966, 0.9167, 0.8621, 0.0, 0.8966, 0.08333, 0.931, 1.0, 0.931, 0.1667, 0.8966, 0.08333, 0.8621, 0.1667, 0.8966, 0.25, 0.9752, 1.0, 0.9848, 0.9167, 0.9752, 0.8333, 0.9655, 0.9167, 0.8966, 0.5833, 0.8621, 0.6667, 0.8966, 0.75, 0.931, 0.6667, 0.931, 0.8333, 0.8966, 0.75, 0.8621, 0.8333, 0.8966, 0.9167, 0.931, 0.3333, 0.8966, 0.4167, 0.931, 0.5, 0.9655, 0.4167, 0.931, 0.5, 0.8966, 0.5833, 0.931, 0.6667, 0.9655, 0.5833, 1.0, 0.5273, 1.0, 0.4804, 1.0, 0.4603, 1.0, 0.1667, 0.9844, 0.08583, 0.9742, 0.1667, 0.9837, 0.25, 0.973, 0.5, 0.9832, 0.4167, 0.973, 0.3333, 0.9655, 0.4167, 0.9742, 0.6667, 0.9837, 0.5833, 0.973, 0.5, 0.9655, 0.5833, 0.9752, 0.8333, 0.9844, 0.75, 0.9742, 0.6667, 0.9655, 0.75, 0.01638, 0.9975, 0.02653, 0.9167, 0.01638, 0.8333, 0.0, 0.9167, 0.0, 0.1891, 0.0, 0.6294, 0.0, 0.5189, 0.0, 0.3697, 0.1379, 0.25, 0.1034, 0.1667, 0.06897, 0.25, 0.1034, 0.3333, 0.973, 0.3333, 0.9837, 0.25, 0.9742, 0.1667, 0.9655, 0.25, 0.0, 0.9167, 0.0, 0.6294, 0.0, 0.07372, 0.01638, 0.9975, 0.0, 0.6294, 0.0, 0.5988, 0.0, 0.5189, 0.02653, 0.75, 0.01638, 0.6667, 0.0, 0.75, 0.01638, 0.8333, 0.01638, 0.6667, 0.0, 0.5833, 0.0, 0.623, 0.0, 0.75, 0.02653, 0.25, 0.01638, 0.1667, 0.0, 0.25, 0.01638, 0.3333, 0.02653, 0.08333, 0.01638, 0.002499, 0.0, 0.09295, 0.01638, 0.1667, 1.0, 0.4603, 1.0, 0.3333, 0.9832, 0.4167, 1.0, 0.5, 1.0, 0.5273, 1.0, 0.4603, 1.0, 0.5, 1.0, 0.5693, 0.0, 0.25, 0.0, 0.3697, 0.0, 0.4728, 0.0, 0.4115, 0.0, 0.5189, 0.0, 0.4728, 0.0, 0.3697, 1.0, 0.9904, 1.0, 0.7136, 1.0, 0.8333, 0.9848, 0.9167, 0.0, 0.5189, 0.0, 0.5988, 0.0, 0.6029, 0.0, 0.556, 0.0, 0.5006, 0.0, 0.4728, 0.0, 0.5988, 0.0, 0.7087, 0.0, 0.6029, 1.0, 0.3333, 0.9837, 0.25, 0.973, 0.3333, 0.9832, 0.4167, 1.0, 0.4804, 1.0, 0.3747, 1.0, 0.3333, 1.0, 0.4603, 0.02653, 0.4167, 0.01638, 0.3333, 0.0, 0.4167, 0.01638, 0.5, 0.01638, 0.3333, 0.0, 0.25, 0.0, 0.4115, 0.0, 0.4167, 1.0, 0.5693, 1.0, 0.5, 0.9837, 0.5833, 1.0, 0.6667, 1.0, 0.5827, 1.0, 0.5693, 1.0, 0.6667, 1.0, 0.6718, 0.0, 0.4167, 0.0, 0.4115, 0.0, 0.5006, 0.0, 0.5141, 0.0, 0.4728, 0.0, 0.5006, 0.0, 0.4115, 1.0, 0.8333, 0.9844, 0.75, 0.9752, 0.8333, 0.9848, 0.9167, 1.0, 0.5827, 1.0, 0.5273, 1.0, 0.5693, 0.02653, 0.5833, 0.01638, 0.5, 0.0, 0.5833, 0.01638, 0.6667, 0.01638, 0.5, 0.0, 0.4167, 0.0, 0.5141, 0.0, 0.5833, 1.0, 0.4539, 1.0, 0.009642, 0.9844, 0.08583, 1.0, 0.1667, 1.0, 0.4846, 1.0, 0.4539, 1.0, 0.1667, 1.0, 0.3747, 1.0, 0.6718, 1.0, 0.6667, 0.9844, 0.75, 1.0, 0.8333, 1.0, 0.6106, 1.0, 0.6718, 1.0, 0.8333, 1.0, 0.7136, 0.0, 0.5833, 0.0, 0.5141, 0.0, 0.556, 0.0, 0.623, 0.0, 0.5006, 0.0, 0.556, 0.0, 0.5141, 0.9848, 0.9167, 0.9752, 0.0, 0.9844, 0.08083, 1.0, 0.9904, 1.0, 0.7136, 1.0, 0.8939, 1.0, 0.4539, 1.0, 0.5644, 1.0, 0.6106, 1.0, 0.5827, 1.0, 0.6718, 1.0, 0.4846, 1.0, 0.5644, 1.0, 0.4539, 0.01638, 0.8333, 0.0, 0.75, 0.0, 0.7087, 0.0, 0.9167, 1.0, 0.3747, 1.0, 0.1667, 0.9837, 0.25, 1.0, 0.3333, 0.0, 0.75, 0.0, 0.623, 0.0, 0.6029, 0.0, 0.7087, 0.0, 0.556, 0.0, 0.6029, 0.0, 0.623, 1.0, 0.6667, 0.9837, 0.5833, 0.9742, 0.6667, 0.9844, 0.75, 1.0, 0.4804, 1.0, 0.4846, 1.0, 0.3747, 1.0, 0.5, 0.9832, 0.4167, 0.973, 0.5, 0.9837, 0.5833, 1.0, 0.4804, 1.0, 0.5273, 1.0, 0.5827, 1.0, 0.6106, 1.0, 0.5644, 1.0, 0.4846, 1.0, 0.7136, 1.0, 0.5644, 1.0, 0.6106, 0.0, 0.6294, 0.0, 0.9167, 0.0, 0.7087, 0.0, 0.5988, 0.4138, 0.75, 0.3793, 0.6667, 0.3448, 0.75, 0.3793, 0.8333, 0.02653, 0.08333, 0.01638, 0.1667, 0.02653, 0.25, 0.03448, 0.1667, 0.02653, 0.9167, 0.01638, 0.002499, 0.02653, 0.08333, 0.03448, 1.0, 0.2069, 0.75, 0.1724, 0.6667, 0.1379, 0.75, 0.1724, 0.8333, 0.02653, 0.25, 0.01638, 0.3333, 0.02653, 0.4167, 0.03448, 0.3333, 0.02653, 0.4167, 0.01638, 0.5, 0.02653, 0.5833, 0.03448, 0.5, 0.02653, 0.75, 0.01638, 0.8333, 0.02653, 0.9167, 0.03448, 0.8333, 0.1724, 0.3333, 0.1379, 0.25, 0.1034, 0.3333, 0.1379, 0.4167, 0.1379, 0.9167, 0.1034, 0.8333, 0.06897, 0.9167, 0.1034, 1.0])
me_circle_003.materials.append(mat_material_006)
me_circle_003.materials.append(mat_material_007)
me_circle_003.auto_texspace = False
me_circle_003.update()
me_plane = bpy.data.meshes.new('Plane')
me_plane.from_pydata([(-1.838, -2.118, -0.3262), (1.838, -2.118, -0.3262), (-1.838, 1.559, 1.82), (1.838, 1.559, 1.82), (-1.838, 1.195, -0.3262), (-1.838, 1.559, 0.03766), (-1.838, 1.266, -0.3192), (-1.838, 1.334, -0.2985), (-1.838, 1.397, -0.2649), (-1.838, 1.452, -0.2196), (-1.838, 1.497, -0.1645), (-1.838, 1.531, -0.1016), (-1.838, 1.552, -0.03333), (1.838, 1.559, 0.03766), (1.838, 1.195, -0.3262), (1.838, 1.552, -0.03333), (1.838, 1.531, -0.1016), (1.838, 1.497, -0.1645), (1.838, 1.452, -0.2196), (1.838, 1.397, -0.2649), (1.838, 1.334, -0.2985), (1.838, 1.266, -0.3192)], [], [(5, 13, 3, 2), (13, 5, 12, 15), (15, 12, 11, 16), (16, 11, 10, 17), (17, 10, 9, 18), (18, 9, 8, 19), (19, 8, 7, 20), (20, 7, 6, 21), (21, 6, 4, 14), (0, 1, 14, 4)])
me_plane.polygons.foreach_set('use_smooth', [True] * 10)
_uv = me_plane.uv_layers.new(name='UVMap')
_uv.uv.foreach_set('vector', [0.0, 1.0, 1.0, 1.0, 1.0, 1.0, 0.0, 1.0, 1.0, 1.0, 0.0, 1.0, 0.0, 1.0, 1.0, 1.0, 1.0, 1.0, 0.0, 1.0, 0.0, 1.0, 1.0, 1.0, 1.0, 1.0, 0.0, 1.0, 0.0, 1.0, 1.0, 1.0, 1.0, 1.0, 0.0, 1.0, 0.0, 1.0, 1.0, 1.0, 1.0, 1.0, 0.0, 1.0, 0.0, 0.956, 1.0, 0.956, 1.0, 0.956, 0.0, 0.956, 0.0, 0.9389, 1.0, 0.9389, 1.0, 0.9389, 0.0, 0.9389, 0.0, 0.9203, 1.0, 0.9203, 1.0, 0.9203, 0.0, 0.9203, 0.0, 0.901, 1.0, 0.901, 0.0, 0.0, 1.0, 0.0, 1.0, 0.901, 0.0, 0.901])
me_plane.materials.append(mat_material_001)
me_plane.update()

# ---- curves / text
cu_nurbspath = bpy.data.curves.new('NurbsPath', 'CURVE')
cu_nurbspath.dimensions = '3D'
_sp = cu_nurbspath.splines.new('NURBS'); _sp.points.add(4)
_sp.points.foreach_set('co', [0.9266, -0.04311, 1.786, 1.0, 1.999, -2.716e-07, 2.021, 1.0, 2.116, -2.14e-07, 1.593, 1.0, 2.365, -5.784e-08, 0.4305, 1.0, 1.02, -6.41e-08, 0.4771, 1.0])
_sp.order_u = 5
_sp.order_v = 0
_sp.use_endpoint_u = True
cu_nurbspath.materials.append(mat_material_002)
cu_nurbspath.use_path = True
cu_nurbspath.bevel_depth = 0.237
cu_nurbspath.fill_mode = 'FULL'

# ---- objects
ob_circle = bpy.data.objects.new('Circle', me_circle)
ob_nurbspath = bpy.data.objects.new('NurbsPath', cu_nurbspath)
ob_circle_001 = bpy.data.objects.new('Circle.001', me_circle_001)
ob_cube = bpy.data.objects.new('Cube', me_cube)
ob_cube_001 = bpy.data.objects.new('Cube.001', me_cube_001)
ob_circle_002 = bpy.data.objects.new('Circle.002', me_circle_003)
ob_plane = bpy.data.objects.new('Plane', me_plane)
ob_camera = bpy.data.objects.new('Camera', cam_camera)
ob_area = bpy.data.objects.new('Area', light_area)
ob_area_001 = bpy.data.objects.new('Area.001', light_area_001)
ob_area_002 = bpy.data.objects.new('Area.002', light_area_002)
ob_area_003 = bpy.data.objects.new('Area.003', light_area_003)

# ---- transforms, parenting, visibility, modifiers, constraints
ob_circle.location = (-0.03941, 0.08031, -0.117)
ob_circle.rotation_euler = (0.0, -0.0, -0.474)
ob_circle.scale = (1.089, 1.089, 1.089)
_m = ob_circle.modifiers.new('Bevel', 'BEVEL')
_m = ob_circle.modifiers.new('Subdivision', 'SUBSURF')
_m.levels = 2
_m = ob_circle.modifiers.new('Auto Smooth', 'NODES')
_m.node_group = ng_auto_smooth
_gi = [s.identifier for s in ng_auto_smooth.interface.items_tree if s.item_type == 'SOCKET' and s.in_out == 'INPUT']
_m[_gi[1]] = 0.5236  # Angle
ob_nurbspath.location = (0.0404, 0.03936, -0.2182)
ob_nurbspath.rotation_euler = (0.0, -0.0, -0.474)
ob_nurbspath.scale = (1.089, 1.089, 1.089)
_m = ob_nurbspath.modifiers.new('Subdivision', 'SUBSURF')
_m.levels = 2
ob_circle_001.location = (-0.03941, 0.08031, 1.8)
ob_circle_001.rotation_euler = (0.0, -0.0, -0.474)
ob_circle_001.scale = (1.218, 1.218, 1.218)
_m = ob_circle_001.modifiers.new('Subdivision', 'SUBSURF')
_m.levels = 2
_m = ob_circle_001.modifiers.new('Auto Smooth', 'NODES')
_m.node_group = ng_auto_smooth
_gi = [s.identifier for s in ng_auto_smooth.interface.items_tree if s.item_type == 'SOCKET' and s.in_out == 'INPUT']
_m[_gi[1]] = 0.5236  # Angle
ob_cube.location = (0.2743, -0.2882, 1.941)
ob_cube.rotation_euler = (1.251, 0.2102, -0.8214)
ob_cube.scale = (1.418, 1.418, 1.418)
_m = ob_cube.modifiers.new('Subdivision', 'SUBSURF')
_m.levels = 3
_m = ob_cube.modifiers.new('Auto Smooth', 'NODES')
_m.node_group = ng_auto_smooth
_gi = [s.identifier for s in ng_auto_smooth.interface.items_tree if s.item_type == 'SOCKET' and s.in_out == 'INPUT']
_m[_gi[1]] = 0.5236  # Angle
ob_cube_001.location = (-0.4317, 0.3629, 1.96)
ob_cube_001.rotation_euler = (4.364, 0.1823, -0.7669)
ob_cube_001.scale = (1.406, 1.406, 1.406)
_m = ob_cube_001.modifiers.new('Subdivision', 'SUBSURF')
_m.levels = 3
_m = ob_cube_001.modifiers.new('Auto Smooth', 'NODES')
_m.node_group = ng_auto_smooth
_gi = [s.identifier for s in ng_auto_smooth.interface.items_tree if s.item_type == 'SOCKET' and s.in_out == 'INPUT']
_m[_gi[1]] = 0.5236  # Angle
ob_circle_002.location = (1.124, 0.2419, 2.555)
ob_circle_002.rotation_euler = (1.134, 0.03562, -0.7222)
ob_circle_002.scale = (0.923, 0.923, 0.923)
_m = ob_circle_002.modifiers.new('Subdivision', 'SUBSURF')
_m.levels = 2
_m = ob_circle_002.modifiers.new('Auto Smooth', 'NODES')
_m.node_group = ng_auto_smooth
_gi = [s.identifier for s in ng_auto_smooth.interface.items_tree if s.item_type == 'SOCKET' and s.in_out == 'INPUT']
_m[_gi[1]] = 0.5236  # Angle
ob_plane.location = (0.0, 3.263, 4.195)
ob_plane.scale = (3.755, 4.458, 12.86)
_m = ob_plane.modifiers.new('Auto Smooth', 'NODES')
_m.node_group = ng_auto_smooth
_gi = [s.identifier for s in ng_auto_smooth.interface.items_tree if s.item_type == 'SOCKET' and s.in_out == 'INPUT']
_m[_gi[1]] = 0.5236  # Angle
ob_camera.location = (0.102, -7.467, 5.21)
ob_camera.rotation_euler = (1.158, -0.0, 0.0)
ob_area.location = (0.0, 2.582, 5.109)
ob_area.rotation_euler = (-0.6981, -0.0, 0.0)
ob_area_001.location = (-3.152, -1.473, 4.694)
ob_area_001.rotation_euler = (-0.6981, -0.0, 2.094)
ob_area_002.location = (2.591, -1.525, 4.576)
ob_area_002.rotation_euler = (-0.5037, 0.1794, 4.58)
ob_area_003.location = (0.0, 6.412, 5.09)
ob_area_003.rotation_euler = (0.9608, -0.0, 0.0)

# ---- collection membership
col_collection.objects.link(ob_circle)
col_collection.objects.link(ob_nurbspath)
col_collection.objects.link(ob_circle_001)
col_collection.objects.link(ob_cube)
col_collection.objects.link(ob_cube_001)
col_collection.objects.link(ob_circle_002)
col_collection.objects.link(ob_plane)
col_collection.objects.link(ob_camera)
col_collection.objects.link(ob_area)
col_collection.objects.link(ob_area_001)
col_collection.objects.link(ob_area_002)
col_collection.objects.link(ob_area_003)

# ---- scene / render settings (as saved in the file)
scene.camera = ob_camera
scene.frame_start = 1; scene.frame_end = 250; scene.frame_set(1)
scene.render.engine = 'CYCLES'
scene.render.resolution_y = 1920
scene.cycles.samples = 512
scene.cycles.sampling_pattern = 'TABULATED_SOBOL'
scene.view_settings.look = 'AgX - Medium High Contrast'
bpy.context.view_layer.update()
